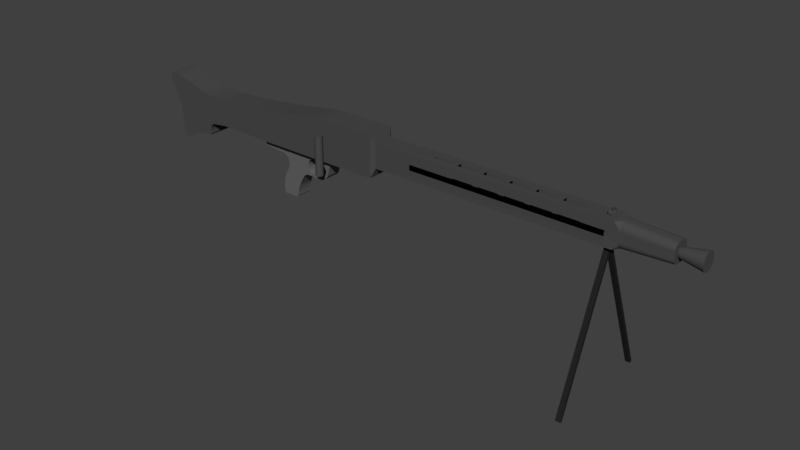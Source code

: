 # Source: Mg.blend  (saved by Blender 2.79.0; exported with 4.5.12 LTS)
import bpy
from mathutils import Matrix  # noqa: F401  (used for matrix-valued properties, if any)

bpy.ops.wm.read_factory_settings(use_empty=True)
scene = bpy.context.scene
scene.name = 'Scene'

# ---- collections
col_collection_1 = bpy.data.collections.new('Collection 1'); scene.collection.children.link(col_collection_1)

# ---- materials (node trees are filled in below, after node groups)
mat_gunbody = bpy.data.materials.new('GunBody')
mat_gunbody.alpha_threshold = 0.0
mat_gunbody.use_transparent_shadow = False
mat_gunbody.diffuse_color = (0.071, 0.07, 0.071, 1.0)
mat_gunbody.roughness = 0.5
mat_black = bpy.data.materials.new('Black')
mat_black.alpha_threshold = 0.0
mat_black.use_transparent_shadow = False
mat_black.diffuse_color = (0.01811, 0.01811, 0.01811, 1.0)
mat_black.roughness = 0.5
mat_gungrip = bpy.data.materials.new('GunGrip')
mat_gungrip.alpha_threshold = 0.0
mat_gungrip.use_transparent_shadow = False
mat_gungrip.diffuse_color = (0.126, 0.126, 0.126, 1.0)
mat_gungrip.roughness = 0.5

# ---- material node trees

# ---- world
world_world = bpy.data.worlds.new('World'); scene.world = world_world
world_world.color = (0.05088, 0.05088, 0.05088)
world_world.use_sun_shadow = False
world_world.sun_shadow_jitter_overblur = 0.0
world_world.cycles.sampling_method = 'MANUAL'

# ---- meshes
me_cube_005 = bpy.data.meshes.new('Cube.005')
me_cube_005.from_pydata([(-1.0, -1.0, -1.0), (-1.0, -1.072, 0.5315), (-1.0, 1.0, -1.0), (-1.0, 1.072, 0.5315), (1.0, -1.0, -1.0), (1.0, -1.072, 0.5315), (1.0, 1.0, -1.0), (1.0, 1.072, 0.5315), (-1.0, 0.3249, 0.1634), (-1.0, 0.3246, -0.6421), (-1.0, 0.4656, 0.1225), (-1.0, 0.5904, 0.07799), (-1.0, 0.698, 0.03041), (-1.0, 0.7876, -0.01982), (-1.0, 0.8581, -0.07221), (-1.0, 0.909, -0.1263), (-1.0, 0.9397, -0.1814), (-1.0, 0.95, -0.2372), (-1.0, 0.9397, -0.2931), (-1.0, 0.9089, -0.3485), (-1.0, 0.858, -0.4029), (-1.0, 0.7874, -0.4558), (-1.0, 0.6978, -0.5066), (-1.0, 0.5901, -0.5549), (-1.0, 0.4653, -0.6002), (-1.0, 2.358, -0.6421), (-1.0, 2.434, 0.1634), (-1.0, 2.503, -0.6002), (-1.0, 2.632, -0.5549), (-1.0, 2.744, -0.5066), (-1.0, 2.839, -0.4558), (-1.0, 2.914, -0.4029), (-1.0, 2.97, -0.3485), (-1.0, 3.006, -0.2931), (-1.0, 3.022, -0.2372), (-1.0, 3.017, -0.1814), (-1.0, 2.991, -0.1263), (-1.0, 2.945, -0.07221), (-1.0, 2.88, -0.01982), (-1.0, 2.795, 0.03041), (-1.0, 2.692, 0.07799), (-1.0, 2.571, 0.1225), (1.0, 2.358, -0.6421), (1.0, 2.434, 0.1634), (1.0, 2.503, -0.6002), (1.0, 2.632, -0.5549), (1.0, 2.744, -0.5066), (1.0, 2.839, -0.4558), (1.0, 2.914, -0.4029), (1.0, 2.97, -0.3485), (1.0, 3.006, -0.2931), (1.0, 3.022, -0.2372), (1.0, 3.017, -0.1814), (1.0, 2.991, -0.1263), (1.0, 2.945, -0.07221), (1.0, 2.88, -0.01982), (1.0, 2.795, 0.03041), (1.0, 2.692, 0.07799), (1.0, 2.571, 0.1225), (1.0, 0.3246, -0.6421), (1.0, 0.3249, 0.1634), (1.0, 0.4653, -0.6002), (1.0, 0.5901, -0.5549), (1.0, 0.6978, -0.5066), (1.0, 0.7874, -0.4558), (1.0, 0.858, -0.4029), (1.0, 0.9089, -0.3485), (1.0, 0.9397, -0.2931), (1.0, 0.95, -0.2372), (1.0, 0.9397, -0.1814), (1.0, 0.909, -0.1263), (1.0, 0.8581, -0.07221), (1.0, 0.7876, -0.01982), (1.0, 0.698, 0.03041), (1.0, 0.5904, 0.07799), (1.0, 0.4656, 0.1225)], [], [(4, 59, 9, 0), (6, 42, 59, 4), (0, 9, 25, 2), (2, 6, 4, 0), (7, 3, 1, 5), (2, 25, 42, 6), (43, 7, 5, 60), (26, 3, 7, 43), (8, 1, 3, 26), (60, 8, 10, 75), (75, 10, 11, 74), (74, 11, 12, 73), (73, 12, 13, 72), (72, 13, 14, 71), (71, 14, 15, 70), (70, 15, 16, 69), (69, 16, 17, 68), (68, 17, 18, 67), (67, 18, 19, 66), (66, 19, 20, 65), (65, 20, 21, 64), (64, 21, 22, 63), (63, 22, 23, 62), (62, 23, 24, 61), (61, 24, 9, 59), (43, 60, 75, 58), (58, 75, 74, 57), (57, 74, 73, 56), (56, 73, 72, 55), (55, 72, 71, 54), (54, 71, 70, 53), (53, 70, 69, 52), (52, 69, 68, 51), (51, 68, 67, 50), (50, 67, 66, 49), (49, 66, 65, 48), (48, 65, 64, 47), (47, 64, 63, 46), (46, 63, 62, 45), (45, 62, 61, 44), (44, 61, 59, 42), (26, 43, 58, 41), (41, 58, 57, 40), (40, 57, 56, 39), (39, 56, 55, 38), (38, 55, 54, 37), (37, 54, 53, 36), (36, 53, 52, 35), (35, 52, 51, 34), (34, 51, 50, 33), (33, 50, 49, 32), (32, 49, 48, 31), (31, 48, 47, 30), (30, 47, 46, 29), (29, 46, 45, 28), (28, 45, 44, 27), (27, 44, 42, 25), (8, 26, 41, 10), (10, 41, 40, 11), (11, 40, 39, 12), (12, 39, 38, 13), (13, 38, 37, 14), (14, 37, 36, 15), (15, 36, 35, 16), (16, 35, 34, 17), (17, 34, 33, 18), (18, 33, 32, 19), (19, 32, 31, 20), (20, 31, 30, 21), (21, 30, 29, 22), (22, 29, 28, 23), (23, 28, 27, 24), (24, 27, 25, 9), (60, 5, 1, 8)])
me_cube_005.materials.append(mat_gunbody)
me_cube_005.use_remesh_preserve_volume = False
me_cube_005.use_remesh_preserve_attributes = False
me_cube_005.use_mirror_vertex_groups = False
me_cube_005.update()
me_cube_003 = bpy.data.meshes.new('Cube.003')
me_cube_003.from_pydata([(-1.0, -1.0, -1.0), (-1.0, -1.072, 0.5315), (-1.0, 1.0, -1.0), (-1.0, 1.072, 0.5315), (1.0, -1.0, -1.0), (1.0, -1.072, 0.5315), (1.0, 1.0, -1.0), (1.0, 1.072, 0.5315), (-1.0, 0.3249, 0.1634), (-1.0, 0.3246, -0.6421), (-1.0, 0.4656, 0.1225), (-1.0, 0.5904, 0.07799), (-1.0, 0.698, 0.03041), (-1.0, 0.7876, -0.01982), (-1.0, 0.8581, -0.07221), (-1.0, 0.909, -0.1263), (-1.0, 0.9397, -0.1814), (-1.0, 0.95, -0.2372), (-1.0, 0.9397, -0.2931), (-1.0, 0.9089, -0.3485), (-1.0, 0.858, -0.4029), (-1.0, 0.7874, -0.4558), (-1.0, 0.6978, -0.5066), (-1.0, 0.5901, -0.5549), (-1.0, 0.4653, -0.6002), (-1.0, 2.358, -0.6421), (-1.0, 2.434, 0.1634), (-1.0, 2.503, -0.6002), (-1.0, 2.632, -0.5549), (-1.0, 2.744, -0.5066), (-1.0, 2.839, -0.4558), (-1.0, 2.914, -0.4029), (-1.0, 2.97, -0.3485), (-1.0, 3.006, -0.2931), (-1.0, 3.022, -0.2372), (-1.0, 3.017, -0.1814), (-1.0, 2.991, -0.1263), (-1.0, 2.945, -0.07221), (-1.0, 2.88, -0.01982), (-1.0, 2.795, 0.03041), (-1.0, 2.692, 0.07799), (-1.0, 2.571, 0.1225), (1.0, 2.358, -0.6421), (1.0, 2.434, 0.1634), (1.0, 2.503, -0.6002), (1.0, 2.632, -0.5549), (1.0, 2.744, -0.5066), (1.0, 2.839, -0.4558), (1.0, 2.914, -0.4029), (1.0, 2.97, -0.3485), (1.0, 3.006, -0.2931), (1.0, 3.022, -0.2372), (1.0, 3.017, -0.1814), (1.0, 2.991, -0.1263), (1.0, 2.945, -0.07221), (1.0, 2.88, -0.01982), (1.0, 2.795, 0.03041), (1.0, 2.692, 0.07799), (1.0, 2.571, 0.1225), (1.0, 0.3246, -0.6421), (1.0, 0.3249, 0.1634), (1.0, 0.4653, -0.6002), (1.0, 0.5901, -0.5549), (1.0, 0.6978, -0.5066), (1.0, 0.7874, -0.4558), (1.0, 0.858, -0.4029), (1.0, 0.9089, -0.3485), (1.0, 0.9397, -0.2931), (1.0, 0.95, -0.2372), (1.0, 0.9397, -0.1814), (1.0, 0.909, -0.1263), (1.0, 0.8581, -0.07221), (1.0, 0.7876, -0.01982), (1.0, 0.698, 0.03041), (1.0, 0.5904, 0.07799), (1.0, 0.4656, 0.1225)], [], [(4, 59, 9, 0), (6, 42, 59, 4), (0, 9, 25, 2), (2, 6, 4, 0), (7, 3, 1, 5), (2, 25, 42, 6), (43, 7, 5, 60), (26, 3, 7, 43), (8, 1, 3, 26), (60, 8, 10, 75), (75, 10, 11, 74), (74, 11, 12, 73), (73, 12, 13, 72), (72, 13, 14, 71), (71, 14, 15, 70), (70, 15, 16, 69), (69, 16, 17, 68), (68, 17, 18, 67), (67, 18, 19, 66), (66, 19, 20, 65), (65, 20, 21, 64), (64, 21, 22, 63), (63, 22, 23, 62), (62, 23, 24, 61), (61, 24, 9, 59), (43, 60, 75, 58), (58, 75, 74, 57), (57, 74, 73, 56), (56, 73, 72, 55), (55, 72, 71, 54), (54, 71, 70, 53), (53, 70, 69, 52), (52, 69, 68, 51), (51, 68, 67, 50), (50, 67, 66, 49), (49, 66, 65, 48), (48, 65, 64, 47), (47, 64, 63, 46), (46, 63, 62, 45), (45, 62, 61, 44), (44, 61, 59, 42), (26, 43, 58, 41), (41, 58, 57, 40), (40, 57, 56, 39), (39, 56, 55, 38), (38, 55, 54, 37), (37, 54, 53, 36), (36, 53, 52, 35), (35, 52, 51, 34), (34, 51, 50, 33), (33, 50, 49, 32), (32, 49, 48, 31), (31, 48, 47, 30), (30, 47, 46, 29), (29, 46, 45, 28), (28, 45, 44, 27), (27, 44, 42, 25), (8, 26, 41, 10), (10, 41, 40, 11), (11, 40, 39, 12), (12, 39, 38, 13), (13, 38, 37, 14), (14, 37, 36, 15), (15, 36, 35, 16), (16, 35, 34, 17), (17, 34, 33, 18), (18, 33, 32, 19), (19, 32, 31, 20), (20, 31, 30, 21), (21, 30, 29, 22), (22, 29, 28, 23), (23, 28, 27, 24), (24, 27, 25, 9), (60, 5, 1, 8)])
me_cube_003.materials.append(mat_gunbody)
me_cube_003.use_remesh_preserve_volume = False
me_cube_003.use_remesh_preserve_attributes = False
me_cube_003.use_mirror_vertex_groups = False
me_cube_003.update()
me_cube = bpy.data.meshes.new('Cube')
me_cube.from_pydata([(-1.0, -1.0, -1.0), (-1.0, -0.07191, 1.0), (-1.0, 1.0, -1.0), (-1.0, 0.07191, 1.0), (1.0, -1.0, -1.0), (1.0, -0.07191, 1.0), (1.0, 1.0, -1.0), (1.0, 0.07191, 1.0)], [], [(0, 1, 3, 2), (2, 3, 7, 6), (6, 7, 5, 4), (4, 5, 1, 0), (2, 6, 4, 0), (7, 3, 1, 5)])
me_cube.materials.append(mat_gunbody)
me_cube.use_remesh_preserve_volume = False
me_cube.use_remesh_preserve_attributes = False
me_cube.use_mirror_vertex_groups = False
me_cube.update()
me_cylinder = bpy.data.meshes.new('Cylinder')
me_cylinder.from_pydata([(0.0, 1.0, -1.0), (0.0, 1.0, 1.0), (0.1183, 0.993, -1.0), (0.1183, 0.993, 1.0), (0.2349, 0.972, -1.0), (0.2349, 0.972, 1.0), (0.3482, 0.9374, -1.0), (0.3482, 0.9374, 1.0), (0.4566, 0.8897, -1.0), (0.4566, 0.8897, 1.0), (0.5586, 0.8294, -1.0), (0.5586, 0.8294, 1.0), (0.6528, 0.7575, -1.0), (0.6528, 0.7575, 1.0), (0.7378, 0.675, -1.0), (0.7378, 0.675, 1.0), (0.8125, 0.583, -1.0), (0.8125, 0.583, 1.0), (0.8757, 0.4828, -1.0), (0.8757, 0.4828, 1.0), (0.9267, 0.3758, -1.0), (0.9267, 0.3758, 1.0), (0.9646, 0.2636, -1.0), (0.9646, 0.2636, 1.0), (0.989, 0.1476, -1.0), (0.989, 0.1476, 1.0), (0.9996, 0.02963, -1.0), (0.9996, 0.02963, 1.0), (0.996, -0.0888, -1.0), (0.996, -0.0888, 1.0), (0.9786, -0.206, -1.0), (0.9786, -0.206, 1.0), (0.9473, -0.3203, -1.0), (0.9473, -0.3203, 1.0), (0.9028, -0.4301, -1.0), (0.9028, -0.4301, 1.0), (0.8456, -0.5338, -1.0), (0.8456, -0.5338, 1.0), (0.7765, -0.6301, -1.0), (0.7765, -0.6301, 1.0), (0.6966, -0.7175, -1.0), (0.6966, -0.7175, 1.0), (0.6068, -0.7949, -1.0), (0.6068, -0.7949, 1.0), (0.5085, -0.861, -1.0), (0.5085, -0.861, 1.0), (0.4031, -0.9151, -1.0), (0.4031, -0.9151, 1.0), (0.2921, -0.9564, -1.0), (0.2921, -0.9564, 1.0), (0.1769, -0.9842, -1.0), (0.1769, -0.9842, 1.0), (0.05924, -0.9982, -1.0), (0.05924, -0.9982, 1.0), (-0.05924, -0.9982, -1.0), (-0.05924, -0.9982, 1.0), (-0.1769, -0.9842, -1.0), (-0.1769, -0.9842, 1.0), (-0.2921, -0.9564, -1.0), (-0.2921, -0.9564, 1.0), (-0.4031, -0.9151, -1.0), (-0.4031, -0.9151, 1.0), (-0.5085, -0.861, -1.0), (-0.5085, -0.861, 1.0), (-0.6068, -0.7949, -1.0), (-0.6068, -0.7949, 1.0), (-0.6966, -0.7175, -1.0), (-0.6966, -0.7175, 1.0), (-0.7765, -0.6301, -1.0), (-0.7765, -0.6301, 1.0), (-0.8456, -0.5338, -1.0), (-0.8456, -0.5338, 1.0), (-0.9028, -0.4301, -1.0), (-0.9028, -0.4301, 1.0), (-0.9473, -0.3203, -1.0), (-0.9473, -0.3203, 1.0), (-0.9786, -0.206, -1.0), (-0.9786, -0.206, 1.0), (-0.9961, -0.08879, -1.0), (-0.9961, -0.08879, 1.0), (-0.9996, 0.02964, -1.0), (-0.9996, 0.02964, 1.0), (-0.989, 0.1476, -1.0), (-0.989, 0.1476, 1.0), (-0.9646, 0.2636, -1.0), (-0.9646, 0.2636, 1.0), (-0.9267, 0.3758, -1.0), (-0.9267, 0.3758, 1.0), (-0.8757, 0.4828, -1.0), (-0.8757, 0.4828, 1.0), (-0.8125, 0.583, -1.0), (-0.8125, 0.583, 1.0), (-0.7378, 0.675, -1.0), (-0.7378, 0.675, 1.0), (-0.6528, 0.7575, -1.0), (-0.6528, 0.7575, 1.0), (-0.5586, 0.8294, -1.0), (-0.5586, 0.8294, 1.0), (-0.4566, 0.8897, -1.0), (-0.4566, 0.8897, 1.0), (-0.3482, 0.9374, -1.0), (-0.3482, 0.9374, 1.0), (-0.2349, 0.972, -1.0), (-0.2349, 0.972, 1.0), (-0.1183, 0.993, -1.0), (-0.1183, 0.993, 1.0)], [], [(0, 1, 3, 2), (2, 3, 5, 4), (4, 5, 7, 6), (6, 7, 9, 8), (8, 9, 11, 10), (10, 11, 13, 12), (12, 13, 15, 14), (14, 15, 17, 16), (16, 17, 19, 18), (18, 19, 21, 20), (20, 21, 23, 22), (22, 23, 25, 24), (24, 25, 27, 26), (26, 27, 29, 28), (28, 29, 31, 30), (30, 31, 33, 32), (32, 33, 35, 34), (34, 35, 37, 36), (36, 37, 39, 38), (38, 39, 41, 40), (40, 41, 43, 42), (42, 43, 45, 44), (44, 45, 47, 46), (46, 47, 49, 48), (48, 49, 51, 50), (50, 51, 53, 52), (52, 53, 55, 54), (54, 55, 57, 56), (56, 57, 59, 58), (58, 59, 61, 60), (60, 61, 63, 62), (62, 63, 65, 64), (64, 65, 67, 66), (66, 67, 69, 68), (68, 69, 71, 70), (70, 71, 73, 72), (72, 73, 75, 74), (74, 75, 77, 76), (76, 77, 79, 78), (78, 79, 81, 80), (80, 81, 83, 82), (82, 83, 85, 84), (84, 85, 87, 86), (86, 87, 89, 88), (88, 89, 91, 90), (90, 91, 93, 92), (92, 93, 95, 94), (94, 95, 97, 96), (96, 97, 99, 98), (98, 99, 101, 100), (100, 101, 103, 102), (3, 1, 105, 103, 101, 99, 97, 95, 93, 91, 89, 87, 85, 83, 81, 79, 77, 75, 73, 71, 69, 67, 65, 63, 61, 59, 57, 55, 53, 51, 49, 47, 45, 43, 41, 39, 37, 35, 33, 31, 29, 27, 25, 23, 21, 19, 17, 15, 13, 11, 9, 7, 5), (102, 103, 105, 104), (104, 105, 1, 0), (0, 2, 4, 6, 8, 10, 12, 14, 16, 18, 20, 22, 24, 26, 28, 30, 32, 34, 36, 38, 40, 42, 44, 46, 48, 50, 52, 54, 56, 58, 60, 62, 64, 66, 68, 70, 72, 74, 76, 78, 80, 82, 84, 86, 88, 90, 92, 94, 96, 98, 100, 102, 104)])
me_cylinder.materials.append(mat_gunbody)
me_cylinder.use_remesh_preserve_volume = False
me_cylinder.use_remesh_preserve_attributes = False
me_cylinder.use_mirror_vertex_groups = False
me_cylinder.update()
me_cube_012 = bpy.data.meshes.new('Cube.012')
me_cube_012.from_pydata([(-1.0, -1.0, -1.0), (-1.0, -1.0, 1.0), (-1.0, 1.0, -1.0), (-1.0, 1.0, 1.0), (1.0, -1.0, -1.0), (1.0, -1.0, 1.0), (1.0, 1.0, -1.0), (1.0, 1.0, 1.0)], [], [(0, 1, 3, 2), (2, 3, 7, 6), (6, 7, 5, 4), (4, 5, 1, 0), (2, 6, 4, 0), (7, 3, 1, 5)])
me_cube_012.materials.append(mat_black)
me_cube_012.use_remesh_preserve_volume = False
me_cube_012.use_remesh_preserve_attributes = False
me_cube_012.use_mirror_vertex_groups = False
me_cube_012.update()
me_cube_011 = bpy.data.meshes.new('Cube.011')
me_cube_011.from_pydata([(-1.0, -1.0, -1.0), (-1.0, -1.0, 1.0), (-1.0, 1.0, -1.0), (-1.0, 1.0, 1.0), (1.0, -1.0, -1.0), (1.0, -1.0, 1.0), (1.0, 1.0, -1.0), (1.0, 1.0, 1.0)], [], [(0, 1, 3, 2), (2, 3, 7, 6), (6, 7, 5, 4), (4, 5, 1, 0), (2, 6, 4, 0), (7, 3, 1, 5)])
me_cube_011.materials.append(mat_black)
me_cube_011.use_remesh_preserve_volume = False
me_cube_011.use_remesh_preserve_attributes = False
me_cube_011.use_mirror_vertex_groups = False
me_cube_011.update()
me_cube_004 = bpy.data.meshes.new('Cube.004')
me_cube_004.from_pydata([(-1.444, -1.0, 3.825), (-1.444, 1.0, 3.825), (3.902, -1.0, 4.371), (3.902, 1.0, 4.371), (2.125, 1.124, 2.249), (2.437, 1.116, -0.1008), (0.4743, 1.198, 0.4047), (2.059, 1.13, 2.125), (2.003, 1.136, 1.993), (1.958, 1.141, 1.854), (1.922, 1.145, 1.709), (1.898, 1.148, 1.56), (1.885, 1.151, 1.409), (1.883, 1.152, 1.255), (1.892, 1.152, 1.1), (1.913, 1.152, 0.947), (1.944, 1.15, 0.7956), (1.986, 1.148, 0.6477), (2.039, 1.145, 0.5045), (2.101, 1.14, 0.3671), (2.173, 1.135, 0.2369), (2.253, 1.129, 0.1148), (2.341, 1.123, 0.001893), (2.437, -1.116, -0.1008), (2.125, -1.124, 2.249), (0.4743, -1.198, 0.4047), (2.341, -1.123, 0.001893), (2.253, -1.129, 0.1148), (2.173, -1.135, 0.2369), (2.101, -1.14, 0.3671), (2.039, -1.145, 0.5045), (1.986, -1.148, 0.6477), (1.944, -1.15, 0.7956), (1.913, -1.152, 0.947), (1.892, -1.152, 1.1), (1.883, -1.152, 1.255), (1.885, -1.151, 1.409), (1.898, -1.148, 1.56), (1.922, -1.145, 1.709), (1.958, -1.141, 1.854), (2.003, -1.136, 1.993), (2.059, -1.13, 2.125), (-0.0906, -1.17, 0.8775), (0.5187, -1.166, -0.01512), (0.4743, -1.198, 0.4047), (-0.03867, -1.175, 0.7728), (0.0259, -1.178, 0.6569), (0.1006, -1.18, 0.5343), (0.1826, -1.18, 0.4097), (0.2687, -1.179, 0.288), (0.3556, -1.176, 0.1738), (0.4401, -1.171, 0.07142), (0.5187, 1.166, -0.01512), (-0.0906, 1.17, 0.8775), (0.4743, 1.198, 0.4047), (0.4401, 1.171, 0.07142), (0.3556, 1.176, 0.1738), (0.2687, 1.179, 0.288), (0.1826, 1.18, 0.4097), (0.1006, 1.18, 0.5343), (0.0259, 1.178, 0.6569), (-0.03867, 1.175, 0.7728), (1.466, -1.072, -1.316), (3.491, -1.0, -1.943), (1.549, -1.065, -1.395), (1.641, -1.059, -1.471), (1.741, -1.052, -1.545), (1.85, -1.046, -1.614), (1.965, -1.04, -1.678), (2.086, -1.034, -1.737), (2.212, -1.029, -1.791), (2.341, -1.024, -1.839), (2.473, -1.019, -1.88), (2.607, -1.015, -1.914), (2.741, -1.011, -1.941), (2.875, -1.008, -1.96), (3.006, -1.005, -1.972), (3.134, -1.003, -1.976), (3.259, -1.001, -1.973), (3.378, -1.0, -1.962), (3.491, 1.0, -1.943), (1.466, 1.072, -1.316), (3.378, 1.0, -1.962), (3.259, 1.001, -1.973), (3.134, 1.003, -1.976), (3.006, 1.005, -1.972), (2.875, 1.008, -1.96), (2.741, 1.011, -1.941), (2.607, 1.015, -1.914), (2.473, 1.019, -1.88), (2.341, 1.024, -1.839), (2.212, 1.029, -1.791), (2.086, 1.034, -1.737), (1.965, 1.04, -1.678), (1.85, 1.046, -1.614), (1.741, 1.052, -1.545), (1.641, 1.059, -1.471), (1.549, 1.065, -1.395), (3.916, -1.0, -1.793), (3.997, -1.026, -1.268), (4.011, -1.0, -1.75), (4.086, -1.002, -1.696), (4.136, -1.004, -1.632), (4.16, -1.008, -1.562), (4.158, -1.012, -1.487), (4.129, -1.016, -1.411), (4.075, -1.021, -1.337), (3.997, 1.026, -1.268), (3.916, 1.0, -1.793), (4.075, 1.021, -1.337), (4.129, 1.016, -1.411), (4.158, 1.012, -1.487), (4.16, 1.008, -1.562), (4.136, 1.004, -1.632), (4.086, 1.002, -1.696), (4.011, 1.0, -1.75)], [], [(62, 43, 52, 81), (98, 100, 101, 102, 103, 104, 105, 106, 99, 23, 25, 44, 43, 62, 64, 65, 66, 67, 68, 69, 70, 71, 72, 73, 74, 75, 76, 77, 78, 79, 63), (80, 82, 83, 84, 85, 86, 87, 88, 89, 90, 91, 92, 93, 94, 95, 96, 97, 81, 52, 54, 6, 5, 107, 109, 110, 111, 112, 113, 114, 115, 108), (3, 1, 0, 2), (42, 0, 1, 53), (4, 3, 2, 24), (4, 7, 6), (7, 8, 6), (8, 9, 6), (9, 10, 6), (10, 11, 6), (11, 12, 6), (12, 13, 6), (13, 14, 6), (14, 15, 6), (15, 16, 6), (16, 17, 6), (17, 18, 6), (18, 19, 6), (19, 20, 6), (20, 21, 6), (21, 22, 6), (22, 5, 6), (23, 26, 25), (26, 27, 25), (27, 28, 25), (28, 29, 25), (29, 30, 25), (30, 31, 25), (31, 32, 25), (32, 33, 25), (33, 34, 25), (34, 35, 25), (35, 36, 25), (36, 37, 25), (37, 38, 25), (38, 39, 25), (39, 40, 25), (40, 41, 25), (41, 24, 25), (4, 24, 41, 7), (7, 41, 40, 8), (8, 40, 39, 9), (9, 39, 38, 10), (10, 38, 37, 11), (11, 37, 36, 12), (12, 36, 35, 13), (13, 35, 34, 14), (14, 34, 33, 15), (15, 33, 32, 16), (16, 32, 31, 17), (17, 31, 30, 18), (18, 30, 29, 19), (19, 29, 28, 20), (20, 28, 27, 21), (21, 27, 26, 22), (22, 26, 23, 5), (54, 53, 1, 3, 4, 6), (42, 45, 44), (45, 46, 44), (46, 47, 44), (47, 48, 44), (48, 49, 44), (49, 50, 44), (50, 51, 44), (51, 43, 44), (52, 55, 54), (55, 56, 54), (56, 57, 54), (57, 58, 54), (58, 59, 54), (59, 60, 54), (60, 61, 54), (61, 53, 54), (42, 53, 61, 45), (45, 61, 60, 46), (46, 60, 59, 47), (47, 59, 58, 48), (48, 58, 57, 49), (49, 57, 56, 50), (50, 56, 55, 51), (51, 55, 52, 43), (25, 24, 2, 0, 42, 44), (80, 63, 79, 82), (82, 79, 78, 83), (83, 78, 77, 84), (84, 77, 76, 85), (85, 76, 75, 86), (86, 75, 74, 87), (87, 74, 73, 88), (88, 73, 72, 89), (89, 72, 71, 90), (90, 71, 70, 91), (91, 70, 69, 92), (92, 69, 68, 93), (93, 68, 67, 94), (94, 67, 66, 95), (95, 66, 65, 96), (96, 65, 64, 97), (97, 64, 62, 81), (107, 5, 23, 99), (98, 108, 115, 100), (100, 115, 114, 101), (101, 114, 113, 102), (102, 113, 112, 103), (103, 112, 111, 104), (104, 111, 110, 105), (105, 110, 109, 106), (106, 109, 107, 99), (80, 108, 98, 63)])
me_cube_004.materials.append(mat_gunbody)
me_cube_004.use_remesh_preserve_volume = False
me_cube_004.use_remesh_preserve_attributes = False
me_cube_004.use_mirror_vertex_groups = False
me_cube_004.update()
me_cube_002 = bpy.data.meshes.new('Cube.002')
me_cube_002.from_pydata([(-1.111, -1.0, -2.146), (-2.603, -1.0, 1.035), (-1.111, 1.0, -2.146), (-2.603, 1.0, 1.035), (1.158, -1.0, 1.035), (1.158, 1.0, 1.035), (-2.532, -1.0, 0.5217), (-2.532, 1.0, 0.5217), (2.64, 1.0, 1.019), (2.64, -1.0, 1.019), (-0.673, 1.0, -0.2854), (-0.673, -1.0, -0.2854), (-0.717, 1.0, -0.3889), (-0.717, -1.0, -0.3889), (2.631, 1.0, 0.9581), (2.539, 1.0, 0.5902), (2.414, 1.0, 0.7472), (2.624, 1.0, 0.9178), (2.616, 1.0, 0.8722), (2.605, 1.0, 0.8231), (2.593, 1.0, 0.7722), (2.579, 1.0, 0.7216), (2.566, 1.0, 0.6731), (2.552, 1.0, 0.6288), (2.539, -1.0, 0.5902), (2.631, -1.0, 0.9581), (2.414, -1.0, 0.7472), (2.552, -1.0, 0.6288), (2.566, -1.0, 0.6731), (2.579, -1.0, 0.7216), (2.593, -1.0, 0.7722), (2.605, -1.0, 0.8231), (2.616, -1.0, 0.8722), (2.624, -1.0, 0.9178), (2.361, 1.0, -0.06373), (1.788, 1.0, -0.4752), (1.788, 1.0, -0.4491), (2.329, 1.0, -0.1337), (2.286, 1.0, -0.2018), (2.231, 1.0, -0.2661), (2.168, 1.0, -0.3244), (2.097, 1.0, -0.3751), (2.021, 1.0, -0.4167), (1.943, 1.0, -0.4478), (1.865, 1.0, -0.4675), (1.788, -1.0, -0.4752), (2.361, -1.0, -0.06373), (1.788, -1.0, -0.4491), (1.865, -1.0, -0.4675), (1.943, -1.0, -0.4478), (2.021, -1.0, -0.4167), (2.097, -1.0, -0.3751), (2.168, -1.0, -0.3244), (2.231, -1.0, -0.2661), (2.286, -1.0, -0.2018), (2.329, -1.0, -0.1337), (-0.6986, 1.0, -0.0224), (-1.138, 1.0, 0.4098), (-0.3384, 1.0, 0.4245), (-0.7139, 1.0, 0.05627), (-0.7441, 1.0, 0.1331), (-0.7878, 1.0, 0.2053), (-0.8436, 1.0, 0.2699), (-0.9091, 1.0, 0.3245), (-0.982, 1.0, 0.3671), (-1.059, 1.0, 0.3959), (-1.138, -1.0, 0.4098), (-0.6986, -1.0, -0.0224), (-0.3384, -1.0, 0.4245), (-1.059, -1.0, 0.3959), (-0.982, -1.0, 0.3671), (-0.9091, -1.0, 0.3245), (-0.8436, -1.0, 0.2699), (-0.7878, -1.0, 0.2053), (-0.7441, -1.0, 0.1331), (-0.7139, -1.0, 0.05627), (-1.137, 1.0, -1.976), (-0.9197, 1.0, -0.757), (-0.591, 1.0, -1.441), (-1.145, 1.0, -1.914), (-1.15, 1.0, -1.847), (-1.152, 1.0, -1.777), (-1.151, 1.0, -1.704), (-1.148, 1.0, -1.628), (-1.141, 1.0, -1.55), (-1.132, 1.0, -1.471), (-1.121, 1.0, -1.391), (-1.107, 1.0, -1.311), (-1.09, 1.0, -1.233), (-1.071, 1.0, -1.155), (-1.05, 1.0, -1.08), (-1.027, 1.0, -1.008), (-1.002, 1.0, -0.9384), (-0.976, 1.0, -0.8733), (-0.9484, 1.0, -0.8126), (-0.9197, -1.0, -0.757), (-1.137, -1.0, -1.976), (-0.591, -1.0, -1.441), (-0.9484, -1.0, -0.8126), (-0.976, -1.0, -0.8733), (-1.002, -1.0, -0.9384), (-1.027, -1.0, -1.008), (-1.05, -1.0, -1.08), (-1.071, -1.0, -1.155), (-1.09, -1.0, -1.233), (-1.107, -1.0, -1.311), (-1.121, -1.0, -1.391), (-1.132, -1.0, -1.471), (-1.141, -1.0, -1.55), (-1.148, -1.0, -1.628), (-1.151, -1.0, -1.704), (-1.152, -1.0, -1.777), (-1.15, -1.0, -1.847), (-1.145, -1.0, -1.914), (0.1704, 1.0, -1.169), (-0.06875, 1.0, -1.958), (-0.4484, 1.0, -1.466), (0.1242, 1.0, -1.262), (0.07854, 1.0, -1.371), (0.03568, 1.0, -1.491), (-0.002193, 1.0, -1.615), (-0.03319, 1.0, -1.739), (-0.05575, 1.0, -1.855), (-0.06875, -1.0, -1.958), (0.1704, -1.0, -1.169), (-0.4484, -1.0, -1.466), (-0.05575, -1.0, -1.855), (-0.03319, -1.0, -1.739), (-0.002193, -1.0, -1.615), (0.03568, -1.0, -1.491), (0.07854, -1.0, -1.371), (0.1242, -1.0, -1.262), (-0.2217, -1.0, -2.146), (-0.07313, -1.0, -2.009), (-0.1947, -1.0, -2.143), (-0.1684, -1.0, -2.136), (-0.1436, -1.0, -2.123), (-0.1214, -1.0, -2.106), (-0.1026, -1.0, -2.085), (-0.08798, -1.0, -2.062), (-0.07802, -1.0, -2.036), (-0.07313, 1.0, -2.009), (-0.2217, 1.0, -2.146), (-0.07802, 1.0, -2.036), (-0.08798, 1.0, -2.062), (-0.1026, 1.0, -2.085), (-0.1214, 1.0, -2.106), (-0.1436, 1.0, -2.123), (-0.1684, 1.0, -2.136), (-0.1947, 1.0, -2.143), (0.8947, 1.0, -0.4437), (0.4239, 1.0, -0.7103), (0.2601, 1.0, -0.4218), (0.8647, 1.0, -0.4438), (0.8338, 1.0, -0.4463), (0.802, 1.0, -0.4512), (0.7697, 1.0, -0.4584), (0.7372, 1.0, -0.4678), (0.7047, 1.0, -0.4794), (0.6725, 1.0, -0.493), (0.6409, 1.0, -0.5086), (0.6101, 1.0, -0.526), (0.5805, 1.0, -0.5451), (0.5522, 1.0, -0.5657), (0.5256, 1.0, -0.5876), (0.5008, 1.0, -0.6107), (0.478, 1.0, -0.6347), (0.4575, 1.0, -0.6594), (0.4394, 1.0, -0.6847), (0.4239, -1.0, -0.7103), (0.8947, -1.0, -0.4437), (0.2601, -1.0, -0.4218), (0.4394, -1.0, -0.6847), (0.4575, -1.0, -0.6594), (0.478, -1.0, -0.6347), (0.5008, -1.0, -0.6107), (0.5256, -1.0, -0.5876), (0.5522, -1.0, -0.5657), (0.5805, -1.0, -0.5451), (0.6101, -1.0, -0.526), (0.6409, -1.0, -0.5086), (0.6725, -1.0, -0.493), (0.7047, -1.0, -0.4794), (0.7372, -1.0, -0.4678), (0.7697, -1.0, -0.4584), (0.802, -1.0, -0.4512), (0.8338, -1.0, -0.4463), (0.8647, -1.0, -0.4438), (0.9919, 1.0, 0.5262), (0.9919, -1.0, 0.5262), (2.039, 1.0, 0.5489), (2.039, -1.0, 0.5489), (0.9101, -1.0, -0.1271), (0.9101, 1.0, -0.1271), (1.172, 1.0, 0.5955), (1.172, -1.0, 0.5955), (2.073, 1.0, 0.5274), (2.073, -1.0, 0.5274), (2.13, 1.0, -0.1877), (2.13, -1.0, -0.1877), (0.9636, 1.0, 0.5012), (0.9636, -1.0, 0.5012), (2.151, 1.0, -0.1595), (2.151, -1.0, -0.1595), (1.024, 1.0, 0.5483), (1.024, -1.0, 0.5483), (1.024, -1.0, -0.2623), (1.024, 1.0, -0.2623), (1.097, 1.0, 0.581), (1.097, -1.0, 0.581), (1.059, 1.0, 0.5667), (1.059, -1.0, 0.5667), (0.94, 1.0, 0.4741), (0.94, -1.0, 0.4741), (0.922, 1.0, 0.4455), (0.922, -1.0, 0.4455), (1.925, 1.0, 0.5899), (1.925, -1.0, 0.5899), (0.94, -1.0, -0.1852), (0.94, 1.0, -0.1852), (0.9916, -1.0, -0.2391), (0.9916, 1.0, -0.2391), (0.922, -1.0, -0.1562), (0.922, 1.0, -0.1562), (0.9634, -1.0, -0.2131), (0.9634, 1.0, -0.2131), (2.002, 1.0, 0.5667), (2.002, -1.0, 0.5667), (1.963, 1.0, 0.5806), (1.963, -1.0, 0.5806), (1.887, 1.0, 0.5944), (1.887, -1.0, 0.5944), (2.166, 1.0, -0.1311), (2.166, -1.0, -0.1311), (1.059, -1.0, -0.2821), (1.059, 1.0, -0.2821), (1.135, 1.0, 0.5907), (1.135, -1.0, 0.5907), (1.392, -1.0, -0.336), (1.392, 1.0, -0.336), (1.505, 1.0, 0.6086), (1.505, -1.0, 0.6086), (1.562, 1.0, 0.6084), (1.562, -1.0, 0.6084), (1.447, -1.0, -0.338), (1.447, 1.0, -0.338), (2.226, 1.0, 0.2708), (2.226, -1.0, 0.2708), (2.242, 1.0, 0.1447), (2.242, -1.0, 0.1447), (2.24, 1.0, 0.1004), (2.24, -1.0, 0.1004), (1.669, 1.0, 0.6061), (1.669, -1.0, 0.6061), (1.714, 1.0, 0.604), (1.714, -1.0, 0.604), (1.669, 1.0, -0.3344), (1.669, -1.0, -0.3344), (1.618, 1.0, 0.6076), (1.618, -1.0, 0.6076), (1.713, 1.0, -0.3309), (1.713, -1.0, -0.3309), (1.447, 1.0, 0.6081), (1.447, -1.0, 0.6081), (0.8776, 1.0, -0.01971), (0.8776, -1.0, -0.01971), (1.295, 1.0, 0.603), (1.295, -1.0, 0.603), (1.391, 1.0, 0.607), (1.391, -1.0, 0.607), (1.34, 1.0, 0.6053), (1.34, -1.0, 0.6053), (1.296, -1.0, -0.329), (1.296, 1.0, -0.329), (1.341, -1.0, -0.333), (1.341, 1.0, -0.333), (1.562, 1.0, -0.3385), (1.562, -1.0, -0.3385), (1.505, -1.0, -0.3388), (1.505, 1.0, -0.3388), (1.618, 1.0, -0.337), (1.618, -1.0, -0.337), (0.8584, 1.0, 0.09935), (0.8584, -1.0, 0.09935), (0.8689, 1.0, 0.01553), (0.8689, -1.0, 0.01553), (0.857, 1.0, 0.1447), (0.857, -1.0, 0.1447), (0.8624, 1.0, 0.05573), (0.8624, -1.0, 0.05573), (2.074, 1.0, -0.24), (2.074, -1.0, -0.24), (2.104, 1.0, -0.2149), (2.104, -1.0, -0.2149), (1.926, 1.0, -0.3077), (1.926, -1.0, -0.3077), (2.166, 1.0, 0.4205), (2.166, -1.0, 0.4205), (2.214, 1.0, 0.3052), (2.214, -1.0, 0.3052), (0.8776, 1.0, 0.3091), (0.8776, -1.0, 0.3091), (0.9101, 1.0, 0.4165), (0.9101, -1.0, 0.4165), (2.002, 1.0, -0.2817), (2.002, -1.0, -0.2817), (1.964, 1.0, -0.2969), (1.964, -1.0, -0.2969), (2.039, 1.0, -0.2626), (2.039, -1.0, -0.2626), (1.888, 1.0, -0.3137), (1.888, -1.0, -0.3137), (2.214, 1.0, -0.01574), (2.214, -1.0, -0.01574), (1.096, -1.0, -0.2979), (1.096, 1.0, -0.2979), (1.171, -1.0, -0.3156), (1.171, 1.0, -0.3156), (1.133, -1.0, -0.3092), (1.133, 1.0, -0.3092), (0.8584, 1.0, 0.1901), (0.8584, -1.0, 0.1901), (0.8689, 1.0, 0.2739), (0.8689, -1.0, 0.2739), (0.8624, 1.0, 0.2337), (0.8624, -1.0, 0.2337), (2.13, 1.0, 0.4766), (2.13, -1.0, 0.4766), (2.151, 1.0, 0.4488), (2.151, -1.0, 0.4488), (2.104, 1.0, 0.5031), (2.104, -1.0, 0.5031), (2.24, 1.0, 0.189), (2.24, -1.0, 0.189), (2.235, 1.0, 0.05788), (2.235, -1.0, 0.05788), (2.226, 1.0, 0.01865), (2.226, -1.0, 0.01865), (2.235, 1.0, 0.2316), (2.235, -1.0, 0.2316)], [], [(6, 1, 3, 7), (7, 3, 5, 8), (8, 5, 4, 9), (9, 4, 1, 6), (132, 134, 135, 136, 137, 138, 139, 140, 133, 123, 125, 97, 96, 0), (5, 3, 1, 4), (47, 46, 249, 251, 335, 337, 313, 233, 203, 199, 293, 291, 309, 305, 307, 295, 311, 261, 257, 281, 277, 278, 244, 238, 274, 272, 316, 318, 314, 234, 206, 220, 224, 218, 222, 192, 265, 285, 289, 283, 287, 68, 67, 11), (11, 67, 56, 10), (10, 56, 58, 286, 282, 288, 284, 264, 193, 223, 219, 225, 221, 207, 235, 315, 319, 317, 273, 275, 239, 245, 279, 276, 280, 256, 260, 310, 294, 306, 304, 308, 290, 292, 198, 202, 232, 312, 336, 334, 250, 248, 34, 36), (14, 8, 9, 25), (114, 151, 169, 124), (26, 25, 9, 6, 66, 68), (34, 15, 24, 46), (13, 11, 10, 12), (150, 35, 45, 170), (2, 76, 78, 116, 115, 141, 143, 144, 145, 146, 147, 148, 149, 142), (171, 170, 45, 47, 11, 13), (12, 10, 36, 35, 150, 152), (95, 13, 12, 77), (14, 17, 16), (17, 18, 16), (18, 19, 16), (19, 20, 16), (20, 21, 16), (21, 22, 16), (22, 23, 16), (23, 15, 16), (24, 27, 26), (27, 28, 26), (28, 29, 26), (29, 30, 26), (30, 31, 26), (31, 32, 26), (32, 33, 26), (33, 25, 26), (14, 25, 33, 17), (17, 33, 32, 18), (18, 32, 31, 19), (19, 31, 30, 20), (20, 30, 29, 21), (21, 29, 28, 22), (22, 28, 27, 23), (23, 27, 24, 15), (66, 6, 7, 57), (34, 37, 36), (37, 38, 36), (38, 39, 36), (39, 40, 36), (40, 41, 36), (41, 42, 36), (42, 43, 36), (43, 44, 36), (44, 35, 36), (45, 48, 47), (48, 49, 47), (49, 50, 47), (50, 51, 47), (51, 52, 47), (52, 53, 47), (53, 54, 47), (54, 55, 47), (55, 46, 47), (34, 46, 55, 37), (37, 55, 54, 38), (38, 54, 53, 39), (39, 53, 52, 40), (40, 52, 51, 41), (41, 51, 50, 42), (42, 50, 49, 43), (43, 49, 48, 44), (44, 48, 45, 35), (125, 124, 169, 171, 13, 95, 97), (56, 59, 58), (59, 60, 58), (60, 61, 58), (61, 62, 58), (62, 63, 58), (63, 64, 58), (64, 65, 58), (65, 57, 58), (66, 69, 68), (69, 70, 68), (70, 71, 68), (71, 72, 68), (72, 73, 68), (73, 74, 68), (74, 75, 68), (75, 67, 68), (66, 57, 65, 69), (69, 65, 64, 70), (70, 64, 63, 71), (71, 63, 62, 72), (72, 62, 61, 73), (73, 61, 60, 74), (74, 60, 59, 75), (75, 59, 56, 67), (58, 57, 7, 8, 14, 16), (76, 79, 78), (79, 80, 78), (80, 81, 78), (81, 82, 78), (82, 83, 78), (83, 84, 78), (84, 85, 78), (85, 86, 78), (86, 87, 78), (87, 88, 78), (88, 89, 78), (89, 90, 78), (90, 91, 78), (91, 92, 78), (92, 93, 78), (93, 94, 78), (94, 77, 78), (95, 98, 97), (98, 99, 97), (99, 100, 97), (100, 101, 97), (101, 102, 97), (102, 103, 97), (103, 104, 97), (104, 105, 97), (105, 106, 97), (106, 107, 97), (107, 108, 97), (108, 109, 97), (109, 110, 97), (110, 111, 97), (111, 112, 97), (112, 113, 97), (113, 96, 97), (95, 77, 94, 98), (98, 94, 93, 99), (99, 93, 92, 100), (100, 92, 91, 101), (101, 91, 90, 102), (102, 90, 89, 103), (103, 89, 88, 104), (104, 88, 87, 105), (105, 87, 86, 106), (106, 86, 85, 107), (107, 85, 84, 108), (108, 84, 83, 109), (109, 83, 82, 110), (110, 82, 81, 111), (111, 81, 80, 112), (112, 80, 79, 113), (113, 79, 76, 96), (0, 96, 76, 2), (114, 117, 116), (117, 118, 116), (118, 119, 116), (119, 120, 116), (120, 121, 116), (121, 122, 116), (122, 115, 116), (123, 126, 125), (126, 127, 125), (127, 128, 125), (128, 129, 125), (129, 130, 125), (130, 131, 125), (131, 124, 125), (114, 124, 131, 117), (117, 131, 130, 118), (118, 130, 129, 119), (119, 129, 128, 120), (120, 128, 127, 121), (121, 127, 126, 122), (122, 126, 123, 115), (2, 142, 132, 0), (132, 142, 149, 134), (134, 149, 148, 135), (135, 148, 147, 136), (136, 147, 146, 137), (137, 146, 145, 138), (138, 145, 144, 139), (139, 144, 143, 140), (140, 143, 141, 133), (141, 115, 123, 133), (150, 153, 152), (153, 154, 152), (154, 155, 152), (155, 156, 152), (156, 157, 152), (157, 158, 152), (158, 159, 152), (159, 160, 152), (160, 161, 152), (161, 162, 152), (162, 163, 152), (163, 164, 152), (164, 165, 152), (165, 166, 152), (166, 167, 152), (167, 168, 152), (168, 151, 152), (169, 172, 171), (172, 173, 171), (173, 174, 171), (174, 175, 171), (175, 176, 171), (176, 177, 171), (177, 178, 171), (178, 179, 171), (179, 180, 171), (180, 181, 171), (181, 182, 171), (182, 183, 171), (183, 184, 171), (184, 185, 171), (185, 186, 171), (186, 187, 171), (187, 170, 171), (150, 170, 187, 153), (153, 187, 186, 154), (154, 186, 185, 155), (155, 185, 184, 156), (156, 184, 183, 157), (157, 183, 182, 158), (158, 182, 181, 159), (159, 181, 180, 160), (160, 180, 179, 161), (161, 179, 178, 162), (162, 178, 177, 163), (163, 177, 176, 164), (164, 176, 175, 165), (165, 175, 174, 166), (166, 174, 173, 167), (167, 173, 172, 168), (168, 172, 169, 151), (78, 77, 12, 152, 151, 114, 116), (68, 287, 321, 325, 323, 301, 303, 215, 213, 201, 189, 205, 211, 209, 237, 195, 267, 271, 269, 263, 241, 243, 259, 253, 255, 231, 217, 229, 227, 191, 197, 331, 327, 329, 297, 299, 247, 339, 333, 249, 46, 24, 26), (202, 203, 233, 232), (282, 283, 289, 288), (281, 280, 276, 277), (34, 248, 332, 338, 246, 298, 296, 328, 326, 330, 196, 190, 226, 228, 216, 230, 254, 252, 258, 242, 240, 262, 268, 270, 266, 194, 236, 208, 210, 204, 188, 200, 212, 214, 302, 300, 322, 324, 320, 286, 58, 16, 15), (300, 301, 323, 322), (290, 291, 293, 292), (310, 311, 295, 294), (188, 189, 201, 200), (333, 332, 248, 249), (316, 317, 319, 318), (302, 303, 301, 300), (204, 205, 189, 188), (244, 245, 239, 238), (243, 242, 258, 259), (271, 270, 268, 269), (197, 196, 330, 331), (249, 248, 250, 251), (222, 223, 193, 192), (337, 336, 312, 313), (313, 312, 232, 233), (253, 252, 254, 255), (200, 201, 213, 212), (255, 254, 230, 231), (272, 273, 317, 316), (234, 235, 207, 206), (314, 315, 235, 234), (339, 338, 332, 333), (318, 319, 315, 314), (306, 307, 305, 304), (261, 260, 256, 257), (327, 326, 328, 329), (263, 262, 240, 241), (191, 190, 196, 197), (224, 225, 219, 218), (288, 289, 285, 284), (241, 240, 242, 243), (274, 275, 273, 272), (299, 298, 246, 247), (231, 230, 216, 217), (320, 321, 287, 286), (329, 328, 296, 297), (220, 221, 225, 224), (259, 258, 252, 253), (324, 325, 321, 320), (229, 228, 226, 227), (297, 296, 298, 299), (269, 268, 262, 263), (247, 246, 338, 339), (308, 309, 291, 290), (208, 209, 211, 210), (227, 226, 190, 191), (238, 239, 275, 274), (286, 287, 283, 282), (218, 219, 223, 222), (264, 265, 192, 193), (257, 256, 280, 281), (284, 285, 265, 264), (251, 250, 334, 335), (304, 305, 309, 308), (236, 237, 209, 208), (210, 211, 205, 204), (311, 310, 260, 261), (214, 215, 303, 302), (294, 295, 307, 306), (277, 276, 279, 278), (267, 266, 270, 271), (195, 194, 266, 267), (278, 279, 245, 244), (292, 293, 199, 198), (206, 207, 221, 220), (198, 199, 203, 202), (194, 195, 237, 236), (322, 323, 325, 324), (335, 334, 336, 337), (212, 213, 215, 214), (331, 330, 326, 327), (217, 216, 228, 229)])
me_cube_002.materials.append(mat_gungrip)
me_cube_002.use_remesh_preserve_volume = False
me_cube_002.use_remesh_preserve_attributes = False
me_cube_002.use_mirror_vertex_groups = False
me_cube_002.update()
me_cone = bpy.data.meshes.new('Cone')
me_cone.from_pydata([(0.04076, 0.5261, -1.351), (0.08792, 0.524, -1.351), (0.1347, 0.5177, -1.351), (0.1807, 0.5072, -1.351), (0.2256, 0.4926, -1.351), (0.269, 0.474, -1.351), (0.3106, 0.4516, -1.351), (0.35, 0.4256, -1.351), (0.3869, 0.3962, -1.351), (0.421, 0.3636, -1.351), (0.4521, 0.328, -1.351), (0.4798, 0.2898, -1.351), (0.5041, 0.2493, -1.351), (0.5245, 0.2068, -1.351), (0.5411, 0.1626, -1.351), (0.5537, 0.1171, -1.351), (0.5621, 0.07062, -1.351), (0.5663, 0.0236, -1.351), (0.5663, -0.0236, -1.351), (0.5621, -0.07062, -1.351), (0.5537, -0.1171, -1.351), (0.5411, -0.1626, -1.351), (0.5245, -0.2068, -1.351), (0.5041, -0.2493, -1.351), (0.4798, -0.2898, -1.351), (0.4521, -0.328, -1.351), (0.421, -0.3636, -1.351), (0.3869, -0.3962, -1.351), (0.35, -0.4256, -1.351), (0.3106, -0.4516, -1.351), (0.269, -0.474, -1.351), (0.2256, -0.4926, -1.351), (0.1807, -0.5072, -1.351), (0.1347, -0.5177, -1.351), (0.08792, -0.524, -1.351), (0.04076, -0.5261, -1.351), (-0.006397, -0.524, -1.351), (-0.05318, -0.5177, -1.351), (0.04076, 1.19e-07, 1.483), (-0.0992, -0.5072, -1.351), (-0.1441, -0.4926, -1.351), (-0.1875, -0.474, -1.351), (-0.2291, -0.4516, -1.351), (-0.2685, -0.4256, -1.351), (-0.3054, -0.3962, -1.351), (-0.3395, -0.3636, -1.351), (-0.3706, -0.328, -1.351), (-0.3983, -0.2898, -1.351), (-0.4225, -0.2493, -1.351), (-0.443, -0.2068, -1.351), (-0.4596, -0.1626, -1.351), (-0.4722, -0.1171, -1.351), (-0.4806, -0.07062, -1.351), (-0.4848, -0.0236, -1.351), (-0.4848, 0.0236, -1.351), (-0.4806, 0.07062, -1.351), (-0.4722, 0.1171, -1.351), (-0.4596, 0.1626, -1.351), (-0.443, 0.2068, -1.351), (-0.4225, 0.2493, -1.351), (-0.3983, 0.2898, -1.351), (-0.3706, 0.328, -1.351), (-0.3395, 0.3636, -1.351), (-0.3054, 0.3962, -1.351), (-0.2685, 0.4256, -1.351), (-0.2291, 0.4516, -1.351), (-0.1875, 0.474, -1.351), (-0.1441, 0.4926, -1.351), (-0.0992, 0.5072, -1.351), (-0.05318, 0.5177, -1.351), (-0.006396, 0.524, -1.351)], [], [(0, 38, 1), (1, 38, 2), (2, 38, 3), (3, 38, 4), (4, 38, 5), (5, 38, 6), (6, 38, 7), (7, 38, 8), (8, 38, 9), (9, 38, 10), (10, 38, 11), (11, 38, 12), (12, 38, 13), (13, 38, 14), (14, 38, 15), (15, 38, 16), (16, 38, 17), (17, 38, 18), (18, 38, 19), (19, 38, 20), (20, 38, 21), (21, 38, 22), (22, 38, 23), (23, 38, 24), (24, 38, 25), (25, 38, 26), (26, 38, 27), (27, 38, 28), (28, 38, 29), (29, 38, 30), (30, 38, 31), (31, 38, 32), (32, 38, 33), (33, 38, 34), (34, 38, 35), (35, 38, 36), (36, 38, 37), (37, 38, 39), (39, 38, 40), (40, 38, 41), (41, 38, 42), (42, 38, 43), (43, 38, 44), (44, 38, 45), (45, 38, 46), (46, 38, 47), (47, 38, 48), (48, 38, 49), (49, 38, 50), (50, 38, 51), (51, 38, 52), (52, 38, 53), (53, 38, 54), (54, 38, 55), (55, 38, 56), (56, 38, 57), (57, 38, 58), (58, 38, 59), (59, 38, 60), (60, 38, 61), (61, 38, 62), (62, 38, 63), (63, 38, 64), (64, 38, 65), (65, 38, 66), (66, 38, 67), (67, 38, 68), (68, 38, 69), (69, 38, 70), (70, 38, 0), (0, 1, 2, 3, 4, 5, 6, 7, 8, 9, 10, 11, 12, 13, 14, 15, 16, 17, 18, 19, 20, 21, 22, 23, 24, 25, 26, 27, 28, 29, 30, 31, 32, 33, 34, 35, 36, 37, 39, 40, 41, 42, 43, 44, 45, 46, 47, 48, 49, 50, 51, 52, 53, 54, 55, 56, 57, 58, 59, 60, 61, 62, 63, 64, 65, 66, 67, 68, 69, 70)])
me_cone.materials.append(mat_gunbody)
me_cone.use_remesh_preserve_volume = False
me_cone.use_remesh_preserve_attributes = False
me_cone.use_mirror_vertex_groups = False
me_cone.update()
me_cube_001 = bpy.data.meshes.new('Cube.001')
me_cube_001.from_pydata([(4.87, 0.03735, 0.1505), (4.87, -0.04979, 0.1505), (5.207, -0.04979, 0.1505), (4.871, 0.01725, 0.1495), (5.208, 0.01725, 0.1495), (5.208, 0.01725, 0.2366), (6.939, -0.1845, 0.2412), (6.512, -0.1845, 0.2412), (6.079, -0.1845, 0.2412), (5.64, -0.1845, 0.2412), (7.025, 0.03923, 0.2148), (7.366, 0.03923, 0.2148), (6.598, 0.03923, 0.2148), (6.939, 0.03923, 0.2148), (6.171, 0.03923, 0.2148), (6.512, 0.03923, 0.2148), (5.738, 0.03923, 0.2148), (6.079, 0.03923, 0.2148), (5.299, 0.03923, 0.2148), (5.64, 0.03923, 0.2148), (4.593, 0.07307, 0.2074), (4.54, 0.07307, 0.2074), (0.654, -0.2255, 0.2895), (0.654, 0.2255, 0.2895), (0.6575, 0.2255, -0.1577), (0.6575, -0.2255, -0.1577), (-0.01261, -0.2197, 0.01683), (-0.01261, 0.2197, 0.01683), (-0.3837, 0.2197, -0.2311), (-0.3837, -0.2197, -0.2311), (0.02419, 0.2197, -0.1659), (0.02419, -0.2197, -0.1659), (0.6527, -0.2295, 0.2888), (0.3224, 0.2197, -0.07043), (0.6545, -0.2295, -0.1541), (0.3224, -0.2197, -0.07043), (0.1814, -0.2197, -0.1838), (0.1814, 0.2197, -0.1838), (-0.5594, -0.2197, 0.5002), (-0.5967, -0.2197, 0.3895), (-0.566, -0.2197, 0.4961), (-0.5722, -0.2197, 0.4913), (-0.578, -0.2197, 0.4859), (-0.5833, -0.2197, 0.48), (-0.5881, -0.2197, 0.4736), (-0.5923, -0.2197, 0.4667), (-0.5959, -0.2197, 0.4594), (-0.5988, -0.2197, 0.4519), (-0.6011, -0.2197, 0.4441), (-0.6026, -0.2197, 0.4362), (-0.6035, -0.2197, 0.4281), (-0.6035, -0.2197, 0.4201), (-0.6029, -0.2197, 0.4122), (-0.6015, -0.2197, 0.4044), (-0.5995, -0.2197, 0.3968), (-0.5967, 0.2197, 0.3895), (-0.5594, 0.2197, 0.5002), (-0.5995, 0.2197, 0.3968), (-0.6015, 0.2197, 0.4044), (-0.6029, 0.2197, 0.4122), (-0.6035, 0.2197, 0.4201), (-0.6035, 0.2197, 0.4281), (-0.6026, 0.2197, 0.4362), (-0.6011, 0.2197, 0.4441), (-0.5988, 0.2197, 0.4519), (-0.5959, 0.2197, 0.4594), (-0.5923, 0.2197, 0.4667), (-0.5881, 0.2197, 0.4736), (-0.5833, 0.2197, 0.48), (-0.578, 0.2197, 0.4859), (-0.5722, 0.2197, 0.4913), (-0.566, 0.2197, 0.4961), (-0.5109, -0.2197, 0.2186), (-0.3914, -0.2197, -0.1718), (-0.2111, -0.2197, 0.02503), (-0.507, -0.2197, 0.2108), (-0.5031, -0.2197, 0.2026), (-0.4992, -0.2197, 0.1942), (-0.4952, -0.2197, 0.1854), (-0.4913, -0.2197, 0.1763), (-0.4873, -0.2197, 0.1669), (-0.4833, -0.2197, 0.1573), (-0.4793, -0.2197, 0.1474), (-0.4753, -0.2197, 0.1373), (-0.4713, -0.2197, 0.127), (-0.4674, -0.2197, 0.1165), (-0.4635, -0.2197, 0.1058), (-0.4596, -0.2197, 0.09496), (-0.4558, -0.2197, 0.08398), (-0.452, -0.2197, 0.07288), (-0.4482, -0.2197, 0.06167), (-0.4446, -0.2197, 0.05038), (-0.441, -0.2197, 0.03903), (-0.4374, -0.2197, 0.02764), (-0.434, -0.2197, 0.01622), (-0.4306, -0.2197, 0.004794), (-0.4273, -0.2197, -0.006616), (-0.4242, -0.2197, -0.01799), (-0.4211, -0.2197, -0.02931), (-0.4181, -0.2197, -0.04056), (-0.4153, -0.2197, -0.05172), (-0.4125, -0.2197, -0.06277), (-0.4099, -0.2197, -0.07368), (-0.4074, -0.2197, -0.08445), (-0.4051, -0.2197, -0.09505), (-0.4029, -0.2197, -0.1055), (-0.4008, -0.2197, -0.1157), (-0.3989, -0.2197, -0.1257), (-0.3971, -0.2197, -0.1354), (-0.3954, -0.2197, -0.1449), (-0.3939, -0.2197, -0.1542), (-0.3926, -0.2197, -0.1631), (-0.3914, 0.2197, -0.1718), (-0.5109, 0.2197, 0.2186), (-0.2111, 0.2197, 0.02503), (-0.3926, 0.2197, -0.1631), (-0.3939, 0.2197, -0.1542), (-0.3954, 0.2197, -0.1449), (-0.3971, 0.2197, -0.1354), (-0.3989, 0.2197, -0.1257), (-0.4008, 0.2197, -0.1157), (-0.4029, 0.2197, -0.1055), (-0.4051, 0.2197, -0.09505), (-0.4074, 0.2197, -0.08445), (-0.4099, 0.2197, -0.07368), (-0.4125, 0.2197, -0.06277), (-0.4153, 0.2197, -0.05172), (-0.4181, 0.2197, -0.04056), (-0.4211, 0.2197, -0.02931), (-0.4242, 0.2197, -0.01799), (-0.4273, 0.2197, -0.006616), (-0.4306, 0.2197, 0.004794), (-0.434, 0.2197, 0.01622), (-0.4374, 0.2197, 0.02764), (-0.441, 0.2197, 0.03903), (-0.4446, 0.2197, 0.05038), (-0.4482, 0.2197, 0.06167), (-0.452, 0.2197, 0.07288), (-0.4558, 0.2197, 0.08398), (-0.4596, 0.2197, 0.09496), (-0.4635, 0.2197, 0.1058), (-0.4674, 0.2197, 0.1165), (-0.4713, 0.2197, 0.127), (-0.4753, 0.2197, 0.1373), (-0.4793, 0.2197, 0.1474), (-0.4833, 0.2197, 0.1573), (-0.4873, 0.2197, 0.1669), (-0.4913, 0.2197, 0.1763), (-0.4952, 0.2197, 0.1854), (-0.4992, 0.2197, 0.1942), (-0.5031, 0.2197, 0.2026), (-0.507, 0.2197, 0.2108), (-0.3748, -0.2197, -0.5218), (-0.2695, -0.2197, -0.5823), (-0.3731, -0.2197, -0.5314), (-0.3705, -0.2197, -0.5405), (-0.3671, -0.2197, -0.549), (-0.3628, -0.2197, -0.5569), (-0.3578, -0.2197, -0.5641), (-0.3521, -0.2197, -0.5705), (-0.3457, -0.2197, -0.5761), (-0.3386, -0.2197, -0.5807), (-0.3311, -0.2197, -0.5844), (-0.323, -0.2197, -0.5872), (-0.3146, -0.2197, -0.5889), (-0.3059, -0.2197, -0.5897), (-0.2969, -0.2197, -0.5893), (-0.2878, -0.2197, -0.588), (-0.2786, -0.2197, -0.5857), (-0.2695, 0.2197, -0.5823), (-0.3748, 0.2197, -0.5218), (-0.2786, 0.2197, -0.5857), (-0.2878, 0.2197, -0.588), (-0.2969, 0.2197, -0.5893), (-0.3059, 0.2197, -0.5897), (-0.3146, 0.2197, -0.5889), (-0.323, 0.2197, -0.5872), (-0.3311, 0.2197, -0.5844), (-0.3386, 0.2197, -0.5807), (-0.3457, 0.2197, -0.5761), (-0.3521, 0.2197, -0.5705), (-0.3578, 0.2197, -0.5641), (-0.3628, 0.2197, -0.5569), (-0.3671, 0.2197, -0.549), (-0.3705, 0.2197, -0.5405), (-0.3731, 0.2197, -0.5314), (0.2275, 0.2197, -0.4197), (-0.06542, 0.2197, -0.4778), (0.04211, 0.2197, -0.2549), (0.2179, 0.2197, -0.419), (0.2078, 0.2197, -0.4187), (0.1973, 0.2197, -0.4186), (0.1864, 0.2197, -0.4187), (0.1752, 0.2197, -0.4191), (0.1636, 0.2197, -0.4198), (0.1518, 0.2197, -0.4207), (0.1397, 0.2197, -0.4219), (0.1275, 0.2197, -0.4234), (0.1151, 0.2197, -0.4251), (0.1027, 0.2197, -0.427), (0.09013, 0.2197, -0.4291), (0.0776, 0.2197, -0.4315), (0.06512, 0.2197, -0.4341), (0.05272, 0.2197, -0.4369), (0.04046, 0.2197, -0.4399), (0.02838, 0.2197, -0.4431), (0.01652, 0.2197, -0.4464), (0.004921, 0.2197, -0.4499), (-0.006367, 0.2197, -0.4536), (-0.01731, 0.2197, -0.4574), (-0.02786, 0.2197, -0.4613), (-0.03798, 0.2197, -0.4653), (-0.04764, 0.2197, -0.4694), (-0.05679, 0.2197, -0.4736), (-0.06542, -0.2197, -0.4778), (0.2275, -0.2197, -0.4197), (0.04211, -0.2197, -0.2549), (-0.05679, -0.2197, -0.4736), (-0.04764, -0.2197, -0.4694), (-0.03798, -0.2197, -0.4653), (-0.02786, -0.2197, -0.4613), (-0.01731, -0.2197, -0.4574), (-0.006367, -0.2197, -0.4536), (0.004921, -0.2197, -0.4499), (0.01652, -0.2197, -0.4464), (0.02838, -0.2197, -0.4431), (0.04046, -0.2197, -0.4399), (0.05272, -0.2197, -0.4369), (0.06512, -0.2197, -0.4341), (0.0776, -0.2197, -0.4315), (0.09013, -0.2197, -0.4291), (0.1027, -0.2197, -0.427), (0.1151, -0.2197, -0.4251), (0.1275, -0.2197, -0.4234), (0.1397, -0.2197, -0.4219), (0.1518, -0.2197, -0.4207), (0.1636, -0.2197, -0.4198), (0.1752, -0.2197, -0.4191), (0.1864, -0.2197, -0.4187), (0.1973, -0.2197, -0.4186), (0.2078, -0.2197, -0.4187), (0.2179, -0.2197, -0.419), (0.2509, -0.2197, -0.4216), (0.3102, -0.2197, -0.3589), (0.2855, -0.2197, -0.3672), (0.2641, -0.2197, -0.4213), (0.2764, -0.2197, -0.4185), (0.2875, -0.2197, -0.4132), (0.2967, -0.2197, -0.4055), (0.3038, -0.2197, -0.3959), (0.3086, -0.2197, -0.3846), (0.3107, -0.2197, -0.3721), (0.3102, 0.2197, -0.3589), (0.2509, 0.2197, -0.4216), (0.2855, 0.2197, -0.3672), (0.3107, 0.2197, -0.3721), (0.3086, 0.2197, -0.3846), (0.3038, 0.2197, -0.3959), (0.2967, 0.2197, -0.4055), (0.2875, 0.2197, -0.4132), (0.2764, 0.2197, -0.4185), (0.2641, 0.2197, -0.4213), (0.3081, -0.2197, -0.3431), (0.3138, -0.2197, -0.2781), (0.3074, -0.2197, -0.336), (0.3071, -0.2197, -0.328), (0.3073, -0.2197, -0.3193), (0.3079, -0.2197, -0.3103), (0.3089, -0.2197, -0.3014), (0.3102, -0.2197, -0.2928), (0.3119, -0.2197, -0.2849), (0.3138, 0.2197, -0.2781), (0.3081, 0.2197, -0.3431), (0.3119, 0.2197, -0.2849), (0.3102, 0.2197, -0.2928), (0.3089, 0.2197, -0.3014), (0.3079, 0.2197, -0.3103), (0.3073, 0.2197, -0.3193), (0.3071, 0.2197, -0.328), (0.3074, 0.2197, -0.336), (0.401, 0.2197, -0.1931), (0.3191, 0.2197, -0.2616), (0.2759, 0.2197, -0.1946), (0.3884, 0.2197, -0.1959), (0.3756, 0.2197, -0.2009), (0.363, 0.2197, -0.208), (0.3512, 0.2197, -0.2167), (0.3405, 0.2197, -0.2269), (0.3313, 0.2197, -0.238), (0.3241, 0.2197, -0.2498), (0.3191, -0.2197, -0.2616), (0.401, -0.2197, -0.1931), (0.2759, -0.2197, -0.1946), (0.3241, -0.2197, -0.2498), (0.3313, -0.2197, -0.238), (0.3405, -0.2197, -0.2269), (0.3512, -0.2197, -0.2167), (0.363, -0.2197, -0.208), (0.3756, -0.2197, -0.2009), (0.3884, -0.2197, -0.1959), (-0.5594, 0.2197, 0.5002), (-0.3325, 0.2197, 0.4768), (-0.3785, 0.2197, 0.4005), (-0.5528, 0.2197, 0.5021), (-0.5448, 0.2197, 0.5036), (-0.5356, 0.2197, 0.5046), (-0.5252, 0.2197, 0.5053), (-0.5137, 0.2197, 0.5055), (-0.5013, 0.2197, 0.5052), (-0.4879, 0.2197, 0.5046), (-0.4737, 0.2197, 0.5034), (-0.4589, 0.2197, 0.5019), (-0.4435, 0.2197, 0.5), (-0.4278, 0.2197, 0.4976), (-0.4118, 0.2197, 0.4949), (-0.3956, 0.2197, 0.4919), (-0.3795, 0.2197, 0.4885), (-0.3635, 0.2197, 0.4848), (-0.3478, 0.2197, 0.4809), (-0.3325, -0.2197, 0.4768), (-0.5594, -0.2197, 0.5002), (-0.3785, -0.2197, 0.4005), (-0.3478, -0.2197, 0.4809), (-0.3635, -0.2197, 0.4848), (-0.3795, -0.2197, 0.4885), (-0.3956, -0.2197, 0.4919), (-0.4118, -0.2197, 0.4949), (-0.4278, -0.2197, 0.4976), (-0.4435, -0.2197, 0.5), (-0.4589, -0.2197, 0.5019), (-0.4737, -0.2197, 0.5034), (-0.4879, -0.2197, 0.5046), (-0.5013, -0.2197, 0.5052), (-0.5137, -0.2197, 0.5055), (-0.5252, -0.2197, 0.5053), (-0.5356, -0.2197, 0.5046), (-0.5448, -0.2197, 0.5036), (-0.5528, -0.2197, 0.5021), (0.1219, 0.2197, 0.3479), (0.446, 0.2197, 0.2969), (0.2991, 0.2197, 0.1386), (0.1373, 0.2197, 0.3437), (0.1539, 0.2197, 0.3395), (0.1717, 0.2197, 0.3353), (0.1905, 0.2197, 0.3312), (0.2101, 0.2197, 0.3272), (0.2303, 0.2197, 0.3233), (0.251, 0.2197, 0.3195), (0.2721, 0.2197, 0.316), (0.2932, 0.2197, 0.3127), (0.3144, 0.2197, 0.3096), (0.3352, 0.2197, 0.3068), (0.3557, 0.2197, 0.3043), (0.3756, 0.2197, 0.3021), (0.3947, 0.2197, 0.3003), (0.4129, 0.2197, 0.2988), (0.43, 0.2197, 0.2977), (0.446, -0.2197, 0.2969), (0.1219, -0.2197, 0.3479), (0.2991, -0.2197, 0.1386), (0.43, -0.2197, 0.2977), (0.4129, -0.2197, 0.2988), (0.3947, -0.2197, 0.3003), (0.3756, -0.2197, 0.3021), (0.3557, -0.2197, 0.3043), (0.3352, -0.2197, 0.3068), (0.3144, -0.2197, 0.3096), (0.2932, -0.2197, 0.3127), (0.2721, -0.2197, 0.316), (0.251, -0.2197, 0.3195), (0.2303, -0.2197, 0.3233), (0.2101, -0.2197, 0.3272), (0.1905, -0.2197, 0.3312), (0.1717, -0.2197, 0.3353), (0.1539, -0.2197, 0.3395), (0.1373, -0.2197, 0.3437), (0.6545, 0.2295, -0.1541), (0.6527, 0.2295, 0.2888), (1.764, 0.2295, -0.1678), (1.764, -0.2295, -0.1678), (3.855, 0.2295, 0.5268), (3.889, 0.1659, 0.3898), (3.704, -0.2295, -0.1678), (3.834, -0.2295, -0.1678), (3.889, -0.1659, -0.01728), (3.889, 0.1659, -0.01728), (3.834, 0.2295, -0.1678), (3.704, 0.2295, -0.1678), (3.889, -0.1659, 0.3898), (3.855, -0.2295, 0.5268), (1.192, 0.2295, 0.3241), (2.339, 0.2295, 0.4528), (1.764, 0.2295, -0.1677), (1.213, 0.2295, 0.3255), (1.235, 0.2295, 0.3271), (1.258, 0.2295, 0.3287), (1.282, 0.2295, 0.3305), (1.306, 0.2295, 0.3324), (1.331, 0.2295, 0.3345), (1.356, 0.2295, 0.3366), (1.382, 0.2295, 0.3388), (1.408, 0.2295, 0.3411), (1.435, 0.2295, 0.3436), (1.462, 0.2295, 0.3461), (1.49, 0.2295, 0.3487), (1.518, 0.2295, 0.3514), (1.547, 0.2295, 0.3542), (1.575, 0.2295, 0.3571), (1.604, 0.2295, 0.36), (1.634, 0.2295, 0.363), (1.663, 0.2295, 0.3661), (1.692, 0.2295, 0.3693), (1.722, 0.2295, 0.3725), (1.751, 0.2295, 0.3758), (1.781, 0.2295, 0.3791), (1.811, 0.2295, 0.3825), (1.84, 0.2295, 0.3859), (1.87, 0.2295, 0.3893), (1.899, 0.2295, 0.3928), (1.928, 0.2295, 0.3963), (1.957, 0.2295, 0.3999), (1.986, 0.2295, 0.4035), (2.014, 0.2295, 0.407), (2.042, 0.2295, 0.4106), (2.07, 0.2295, 0.4142), (2.097, 0.2295, 0.4178), (2.123, 0.2295, 0.4214), (2.15, 0.2295, 0.425), (2.176, 0.2295, 0.4286), (2.201, 0.2295, 0.4321), (2.225, 0.2295, 0.4357), (2.249, 0.2295, 0.4392), (2.273, 0.2295, 0.4426), (2.295, 0.2295, 0.4461), (2.317, 0.2295, 0.4495), (2.339, -0.2295, 0.4528), (1.192, -0.2295, 0.3241), (1.764, -0.2295, -0.1677), (2.317, -0.2295, 0.4495), (2.295, -0.2295, 0.4461), (2.273, -0.2295, 0.4426), (2.249, -0.2295, 0.4392), (2.225, -0.2295, 0.4357), (2.201, -0.2295, 0.4321), (2.176, -0.2295, 0.4286), (2.15, -0.2295, 0.425), (2.123, -0.2295, 0.4214), (2.097, -0.2295, 0.4178), (2.07, -0.2295, 0.4142), (2.042, -0.2295, 0.4106), (2.014, -0.2295, 0.407), (1.986, -0.2295, 0.4035), (1.957, -0.2295, 0.3999), (1.928, -0.2295, 0.3963), (1.899, -0.2295, 0.3928), (1.87, -0.2295, 0.3893), (1.84, -0.2295, 0.3859), (1.811, -0.2295, 0.3825), (1.781, -0.2295, 0.3791), (1.751, -0.2295, 0.3758), (1.722, -0.2295, 0.3725), (1.692, -0.2295, 0.3693), (1.663, -0.2295, 0.3661), (1.634, -0.2295, 0.363), (1.604, -0.2295, 0.36), (1.575, -0.2295, 0.3571), (1.547, -0.2295, 0.3542), (1.518, -0.2295, 0.3514), (1.49, -0.2295, 0.3487), (1.462, -0.2295, 0.3461), (1.435, -0.2295, 0.3436), (1.408, -0.2295, 0.3411), (1.382, -0.2295, 0.3388), (1.356, -0.2295, 0.3366), (1.331, -0.2295, 0.3345), (1.306, -0.2295, 0.3324), (1.282, -0.2295, 0.3305), (1.258, -0.2295, 0.3287), (1.235, -0.2295, 0.3271), (1.213, -0.2295, 0.3255), (2.571, 0.2295, 0.49), (3.015, 0.2295, 0.5255), (2.969, 0.2295, 0.3901), (2.593, 0.2295, 0.4932), (2.616, 0.2295, 0.4964), (2.64, 0.2295, 0.4996), (2.666, 0.2295, 0.5027), (2.693, 0.2295, 0.5057), (2.721, 0.2295, 0.5085), (2.749, 0.2295, 0.5112), (2.778, 0.2295, 0.5137), (2.807, 0.2295, 0.5161), (2.836, 0.2295, 0.5182), (2.864, 0.2295, 0.52), (2.892, 0.2295, 0.5216), (2.919, 0.2295, 0.523), (2.945, 0.2295, 0.524), (2.97, 0.2295, 0.5248), (2.993, 0.2295, 0.5253), (3.015, -0.2295, 0.5255), (2.571, -0.2295, 0.49), (2.969, -0.2295, 0.3901), (2.993, -0.2295, 0.5253), (2.97, -0.2295, 0.5248), (2.945, -0.2295, 0.524), (2.919, -0.2295, 0.523), (2.892, -0.2295, 0.5216), (2.864, -0.2295, 0.52), (2.836, -0.2295, 0.5182), (2.807, -0.2295, 0.5161), (2.778, -0.2295, 0.5137), (2.749, -0.2295, 0.5112), (2.721, -0.2295, 0.5085), (2.693, -0.2295, 0.5057), (2.666, -0.2295, 0.5027), (2.64, -0.2295, 0.4996), (2.616, -0.2295, 0.4964), (2.593, -0.2295, 0.4932), (8.706, -0.1552, 0.1354), (8.706, -0.04034, 0.03983), (8.706, -0.1547, 0.1266), (8.706, -0.1532, 0.1179), (8.706, -0.1508, 0.1093), (8.706, -0.1474, 0.1009), (8.706, -0.1431, 0.09282), (8.706, -0.138, 0.0851), (8.706, -0.132, 0.07782), (8.706, -0.1252, 0.07103), (8.706, -0.1177, 0.06478), (8.706, -0.1095, 0.05914), (8.706, -0.1008, 0.05415), (8.706, -0.09153, 0.04985), (8.706, -0.08182, 0.04629), (8.706, -0.07176, 0.04348), (8.706, -0.06144, 0.04146), (8.706, -0.05093, 0.04024), (8.706, -0.04034, 0.3559), (8.706, -0.1552, 0.2603), (8.706, -0.05093, 0.3555), (8.706, -0.06144, 0.3542), (8.706, -0.07176, 0.3522), (8.706, -0.08182, 0.3494), (8.706, -0.09153, 0.3458), (8.706, -0.1008, 0.3415), (8.706, -0.1095, 0.3366), (8.706, -0.1177, 0.3309), (8.706, -0.1252, 0.3247), (8.706, -0.132, 0.3179), (8.706, -0.138, 0.3106), (8.706, -0.1431, 0.3029), (8.706, -0.1474, 0.2948), (8.706, -0.1508, 0.2864), (8.706, -0.1532, 0.2778), (8.706, -0.1547, 0.2691), (8.706, 0.04033, 0.03983), (8.706, 0.1552, 0.1354), (8.706, 0.05093, 0.04024), (8.706, 0.06144, 0.04146), (8.706, 0.07176, 0.04348), (8.706, 0.08182, 0.04629), (8.706, 0.09153, 0.04985), (8.706, 0.1008, 0.05415), (8.706, 0.1095, 0.05914), (8.706, 0.1177, 0.06478), (8.706, 0.1252, 0.07103), (8.706, 0.132, 0.07782), (8.706, 0.138, 0.0851), (8.706, 0.1431, 0.09282), (8.706, 0.1474, 0.1009), (8.706, 0.1508, 0.1093), (8.706, 0.1532, 0.1179), (8.706, 0.1547, 0.1266), (8.706, 0.1552, 0.2603), (8.706, 0.04034, 0.3559), (8.706, 0.1547, 0.2691), (8.706, 0.1532, 0.2778), (8.706, 0.1508, 0.2864), (8.706, 0.1474, 0.2948), (8.706, 0.1431, 0.3029), (8.706, 0.138, 0.3106), (8.706, 0.132, 0.3179), (8.706, 0.1252, 0.3247), (8.706, 0.1177, 0.3309), (8.706, 0.1095, 0.3366), (8.706, 0.1008, 0.3415), (8.706, 0.09153, 0.3458), (8.706, 0.08182, 0.3494), (8.706, 0.07176, 0.3522), (8.706, 0.06144, 0.3542), (8.706, 0.05093, 0.3555), (7.933, 0.04105, 0.3926), (7.933, 0.1579, 0.2743), (7.848, 0.1659, 0.3997), (7.933, 0.05183, 0.3921), (7.933, 0.06253, 0.3906), (7.933, 0.07304, 0.3881), (7.933, 0.08327, 0.3846), (7.933, 0.09315, 0.3802), (7.933, 0.1026, 0.3749), (7.933, 0.1115, 0.3687), (7.933, 0.1198, 0.3617), (7.933, 0.1274, 0.354), (7.933, 0.1343, 0.3456), (7.933, 0.1404, 0.3366), (7.933, 0.1457, 0.327), (7.933, 0.15, 0.317), (7.933, 0.1535, 0.3067), (7.933, 0.1559, 0.296), (7.933, 0.1574, 0.2852), (7.933, -0.04105, 0.001457), (7.933, -0.1579, 0.1197), (7.848, -0.1659, -0.006312), (7.933, -0.05183, 0.001962), (7.933, -0.06253, 0.003471), (7.933, -0.07304, 0.005973), (7.933, -0.08327, 0.009445), (7.933, -0.09315, 0.01386), (7.933, -0.1026, 0.01917), (7.933, -0.1115, 0.02535), (7.933, -0.1198, 0.03233), (7.933, -0.1274, 0.04006), (7.933, -0.1343, 0.04846), (7.933, -0.1404, 0.05748), (7.933, -0.1457, 0.06702), (7.933, -0.15, 0.07702), (7.933, -0.1535, 0.08738), (7.933, -0.1559, 0.09801), (7.933, -0.1574, 0.1088), (7.933, 0.1579, 0.1197), (7.933, 0.04105, 0.001457), (7.848, 0.1659, -0.006312), (7.933, 0.1574, 0.1088), (7.933, 0.1559, 0.09801), (7.933, 0.1535, 0.08738), (7.933, 0.15, 0.07702), (7.933, 0.1457, 0.06702), (7.933, 0.1404, 0.05748), (7.933, 0.1343, 0.04846), (7.933, 0.1274, 0.04006), (7.933, 0.1198, 0.03233), (7.933, 0.1115, 0.02535), (7.933, 0.1026, 0.01917), (7.933, 0.09315, 0.01386), (7.933, 0.08327, 0.009445), (7.933, 0.07304, 0.005973), (7.933, 0.06253, 0.003471), (7.933, 0.05183, 0.001962), (7.933, -0.1579, 0.2743), (7.933, -0.04105, 0.3926), (7.848, -0.1659, 0.3997), (7.933, -0.1574, 0.2852), (7.933, -0.1559, 0.296), (7.933, -0.1535, 0.3067), (7.933, -0.15, 0.317), (7.933, -0.1457, 0.327), (7.933, -0.1404, 0.3366), (7.933, -0.1343, 0.3456), (7.933, -0.1274, 0.354), (7.933, -0.1198, 0.3617), (7.933, -0.1115, 0.3687), (7.933, -0.1026, 0.3749), (7.933, -0.09315, 0.3802), (7.933, -0.08327, 0.3846), (7.933, -0.07304, 0.3881), (7.933, -0.06253, 0.3906), (7.933, -0.05183, 0.3921), (3.892, 0.1649, 0.3104), (3.891, 0.1649, 0.04926), (7.889, 0.1598, 0.2363), (7.856, 0.1649, 0.3167), (7.856, 0.1649, 0.0563), (7.889, 0.1598, 0.1372), (4.527, -0.1644, 0.2298), (4.527, -0.1644, 0.05428), (7.792, -0.161, 0.1134), (7.723, -0.1644, 0.05901), (7.723, -0.1644, 0.2341), (7.792, -0.161, 0.18), (4.527, -0.1644, 0.2481), (4.527, -0.1644, 0.1392), (7.725, -0.161, 0.2439), (7.723, -0.1644, 0.1439), (7.723, -0.1644, 0.2524), (7.792, -0.161, 0.18), (4.593, -0.08864, 0.3916), (4.593, -0.08864, 0.2482), (4.593, 0.07307, 0.3916), (4.54, 0.07307, 0.3926), (4.54, -0.08864, 0.3926), (4.54, -0.08864, 0.2487), (4.854, -0.05212, 0.393), (4.854, -0.05212, 0.2485), (4.827, -0.05212, 0.3936), (5.195, -0.05212, 0.249), (4.854, 0.04138, 0.3923), (4.827, 0.04138, 0.3931), (5.299, -0.05428, 0.3939), (5.299, -0.05428, 0.2491), (5.64, -0.05428, 0.3946), (5.64, -0.05428, 0.2496), (5.299, 0.03923, 0.3933), (5.64, 0.03923, 0.3942), (5.738, -0.05428, 0.3948), (5.738, -0.05428, 0.2497), (6.079, -0.05428, 0.3955), (6.079, -0.05428, 0.2502), (5.738, 0.03923, 0.3944), (6.079, 0.03923, 0.3953), (6.171, -0.05428, 0.3957), (6.171, -0.05428, 0.2503), (6.512, -0.05428, 0.3965), (6.512, -0.05428, 0.2507), (6.171, 0.03923, 0.3955), (6.512, 0.03923, 0.3964), (6.598, -0.05428, 0.3967), (6.598, -0.05428, 0.2509), (6.939, -0.05428, 0.3975), (6.939, -0.05428, 0.2513), (6.598, 0.03923, 0.3966), (6.939, 0.03923, 0.3974), (7.025, -0.05428, 0.3977), (7.025, -0.05428, 0.2514), (7.366, -0.05428, 0.3985), (7.366, -0.05428, 0.2519), (7.025, 0.03923, 0.3976), (7.366, 0.03923, 0.3985), (5.299, 0.1649, 0.2412), (5.299, -0.1645, 0.2412), (5.299, -0.1644, 0.2412), (5.299, 0.03923, 0.2412), (5.299, 0.02986, 0.2412), (5.64, 0.1649, 0.2412), (5.64, -0.1645, 0.2412), (5.64, -0.1644, 0.2412), (5.64, 0.02687, 0.2412), (5.64, 0.03923, 0.2412), (5.299, 0.1649, 0.2398), (5.299, -0.1644, 0.2309), (5.299, 0.1649, 0.1477), (5.64, 0.1649, 0.1477), (5.64, -0.1644, 0.2313), (5.64, 0.03923, 0.2412), (5.299, 0.03923, 0.2412), (5.738, 0.1649, 0.2412), (5.738, -0.1645, 0.2412), (5.738, -0.1644, 0.2412), (5.738, 0.03923, 0.2412), (5.738, 0.02999, 0.2412), (6.079, 0.1649, 0.2412), (6.079, -0.1645, 0.2412), (6.079, -0.1644, 0.2412), (6.079, 0.02687, 0.2412), (6.079, 0.03923, 0.2412), (5.738, -0.1644, 0.2314), (5.738, 0.1647, 0.1477), (6.079, 0.164, 0.1477), (6.079, -0.1644, 0.2319), (6.079, 0.03923, 0.2412), (5.738, 0.03923, 0.2412), (6.171, 0.1649, 0.2412), (6.171, -0.1645, 0.2412), (6.171, -0.1644, 0.2412), (6.171, 0.03923, 0.2412), (6.171, 0.03012, 0.2412), (6.512, 0.1648, 0.2412), (6.512, -0.1645, 0.2412), (6.512, -0.1644, 0.2412), (6.512, 0.02687, 0.2412), (6.512, 0.03923, 0.2412), (6.171, -0.1644, 0.232), (6.171, 0.1638, 0.1477), (6.512, 0.1631, 0.1477), (6.512, -0.1644, 0.2325), (6.512, 0.03923, 0.2412), (6.171, 0.03923, 0.2412), (6.598, 0.1647, 0.2412), (6.598, -0.1645, 0.2412), (6.598, -0.1644, 0.2412), (6.598, 0.03923, 0.2412), (6.598, 0.03024, 0.2412), (6.939, 0.1644, 0.2412), (6.939, -0.1645, 0.2412), (6.939, -0.1644, 0.2412), (6.939, 0.02687, 0.2412), (6.939, 0.03923, 0.2412), (6.598, -0.1644, 0.2326), (6.598, 0.1629, 0.1477), (6.939, 0.1622, 0.1477), (6.939, -0.1644, 0.233), (6.939, 0.03923, 0.2412), (6.598, 0.03923, 0.2412), (7.025, 0.1643, 0.2412), (7.025, -0.1645, 0.2412), (7.025, -0.1644, 0.2412), (7.025, 0.03923, 0.2412), (7.025, 0.03036, 0.2412), (7.366, 0.1638, 0.2412), (7.366, -0.1645, 0.2412), (7.366, -0.1644, 0.2412), (7.366, 0.02687, 0.2412), (7.366, 0.03923, 0.2412), (7.025, -0.1644, 0.2332), (7.025, 0.162, 0.1477), (7.366, 0.1612, 0.1477), (7.366, -0.1644, 0.2336), (7.025, 0.03923, 0.2412), (7.366, 0.03923, 0.2412), (4.871, 0.1649, 0.1495), (4.871, 0.1649, 0.2366), (4.871, 0.1649, 0.2344), (5.208, 0.1649, 0.2366), (5.208, 0.1649, 0.1495), (5.208, 0.1649, 0.1512), (4.871, 0.03735, 0.2366), (4.87, 0.03735, 0.3924), (4.871, 0.03735, 0.1505), (4.87, -0.04979, 0.3936), (4.87, -0.04753, 0.3936), (5.207, 0.01725, 0.1505), (5.207, -0.04979, 0.3938), (4.871, 0.01725, 0.1505), (5.207, 0.03735, 0.3931), (5.207, 0.03735, 0.2366), (5.207, 0.03651, 0.3931), (5.207, 0.01725, 0.2366)], [(691, 693), (734, 735), (18, 730), (732, 9), (751, 752), (16, 747), (749, 8), (767, 768), (14, 763), (765, 7), (783, 784), (12, 779), (781, 6), (799, 800), (10, 795)], [(2, 818, 820, 815, 0, 1), (5, 4, 3, 820, 818, 824), (20, 21, 687, 686), (34, 32, 377, 376), (25, 22, 357, 359, 35), (24, 23, 22, 25), (31, 26, 74, 73, 29), (186, 253, 242, 215), (292, 291, 25, 35, 36), (271, 281, 290, 263), (72, 39, 55, 113), (338, 301, 319, 358), (36, 35, 26, 31), (114, 113, 55, 57, 58, 59, 60, 61, 62, 63, 64, 65, 66, 67, 68, 69, 70, 71, 56, 300, 302, 27), (26, 321, 320, 38, 40, 41, 42, 43, 44, 45, 46, 47, 48, 49, 50, 51, 52, 53, 54, 39, 72, 74), (214, 216, 31, 29, 152, 154, 155, 156, 157, 158, 159, 160, 161, 162, 163, 164, 165, 166, 167, 168, 153), (169, 171, 172, 173, 174, 175, 176, 177, 178, 179, 180, 181, 182, 183, 184, 185, 170, 28, 30, 188, 187), (186, 188, 30, 37, 254, 253), (252, 254, 37, 282, 281, 271, 273, 274, 275, 276, 277, 278, 279, 272), (169, 187, 214, 153), (242, 244, 36, 31, 216, 215), (35, 359, 358, 319, 321, 26), (27, 302, 301, 338, 340, 33), (262, 264, 265, 266, 267, 268, 269, 270, 263, 290, 292, 36, 244, 243), (30, 27, 33, 37), (300, 56, 38, 320), (38, 56, 71, 40), (40, 71, 70, 41), (41, 70, 69, 42), (42, 69, 68, 43), (43, 68, 67, 44), (44, 67, 66, 45), (45, 66, 65, 46), (46, 65, 64, 47), (47, 64, 63, 48), (48, 63, 62, 49), (49, 62, 61, 50), (50, 61, 60, 51), (51, 60, 59, 52), (52, 59, 58, 53), (53, 58, 57, 54), (54, 57, 55, 39), (28, 112, 114, 27, 30), (72, 75, 74), (75, 76, 74), (76, 77, 74), (77, 78, 74), (78, 79, 74), (79, 80, 74), (80, 81, 74), (81, 82, 74), (82, 83, 74), (83, 84, 74), (84, 85, 74), (85, 86, 74), (86, 87, 74), (87, 88, 74), (88, 89, 74), (89, 90, 74), (90, 91, 74), (91, 92, 74), (92, 93, 74), (93, 94, 74), (94, 95, 74), (95, 96, 74), (96, 97, 74), (97, 98, 74), (98, 99, 74), (99, 100, 74), (100, 101, 74), (101, 102, 74), (102, 103, 74), (103, 104, 74), (104, 105, 74), (105, 106, 74), (106, 107, 74), (107, 108, 74), (108, 109, 74), (109, 110, 74), (110, 111, 74), (111, 73, 74), (112, 115, 114), (115, 116, 114), (116, 117, 114), (117, 118, 114), (118, 119, 114), (119, 120, 114), (120, 121, 114), (121, 122, 114), (122, 123, 114), (123, 124, 114), (124, 125, 114), (125, 126, 114), (126, 127, 114), (127, 128, 114), (128, 129, 114), (129, 130, 114), (130, 131, 114), (131, 132, 114), (132, 133, 114), (133, 134, 114), (134, 135, 114), (135, 136, 114), (136, 137, 114), (137, 138, 114), (138, 139, 114), (139, 140, 114), (140, 141, 114), (141, 142, 114), (142, 143, 114), (143, 144, 114), (144, 145, 114), (145, 146, 114), (146, 147, 114), (147, 148, 114), (148, 149, 114), (149, 150, 114), (150, 151, 114), (151, 113, 114), (72, 113, 151, 75), (75, 151, 150, 76), (76, 150, 149, 77), (77, 149, 148, 78), (78, 148, 147, 79), (79, 147, 146, 80), (80, 146, 145, 81), (81, 145, 144, 82), (82, 144, 143, 83), (83, 143, 142, 84), (84, 142, 141, 85), (85, 141, 140, 86), (86, 140, 139, 87), (87, 139, 138, 88), (88, 138, 137, 89), (89, 137, 136, 90), (90, 136, 135, 91), (91, 135, 134, 92), (92, 134, 133, 93), (93, 133, 132, 94), (94, 132, 131, 95), (95, 131, 130, 96), (96, 130, 129, 97), (97, 129, 128, 98), (98, 128, 127, 99), (99, 127, 126, 100), (100, 126, 125, 101), (101, 125, 124, 102), (102, 124, 123, 103), (103, 123, 122, 104), (104, 122, 121, 105), (105, 121, 120, 106), (106, 120, 119, 107), (107, 119, 118, 108), (108, 118, 117, 109), (109, 117, 116, 110), (110, 116, 115, 111), (111, 115, 112, 73), (29, 73, 112, 28), (169, 153, 168, 171), (171, 168, 167, 172), (172, 167, 166, 173), (173, 166, 165, 174), (174, 165, 164, 175), (175, 164, 163, 176), (176, 163, 162, 177), (177, 162, 161, 178), (178, 161, 160, 179), (179, 160, 159, 180), (180, 159, 158, 181), (181, 158, 157, 182), (182, 157, 156, 183), (183, 156, 155, 184), (184, 155, 154, 185), (185, 154, 152, 170), (152, 29, 28, 170), (186, 189, 188), (189, 190, 188), (190, 191, 188), (191, 192, 188), (192, 193, 188), (193, 194, 188), (194, 195, 188), (195, 196, 188), (196, 197, 188), (197, 198, 188), (198, 199, 188), (199, 200, 188), (200, 201, 188), (201, 202, 188), (202, 203, 188), (203, 204, 188), (204, 205, 188), (205, 206, 188), (206, 207, 188), (207, 208, 188), (208, 209, 188), (209, 210, 188), (210, 211, 188), (211, 212, 188), (212, 213, 188), (213, 187, 188), (214, 217, 216), (217, 218, 216), (218, 219, 216), (219, 220, 216), (220, 221, 216), (221, 222, 216), (222, 223, 216), (223, 224, 216), (224, 225, 216), (225, 226, 216), (226, 227, 216), (227, 228, 216), (228, 229, 216), (229, 230, 216), (230, 231, 216), (231, 232, 216), (232, 233, 216), (233, 234, 216), (234, 235, 216), (235, 236, 216), (236, 237, 216), (237, 238, 216), (238, 239, 216), (239, 240, 216), (240, 241, 216), (241, 215, 216), (186, 215, 241, 189), (189, 241, 240, 190), (190, 240, 239, 191), (191, 239, 238, 192), (192, 238, 237, 193), (193, 237, 236, 194), (194, 236, 235, 195), (195, 235, 234, 196), (196, 234, 233, 197), (197, 233, 232, 198), (198, 232, 231, 199), (199, 231, 230, 200), (200, 230, 229, 201), (201, 229, 228, 202), (202, 228, 227, 203), (203, 227, 226, 204), (204, 226, 225, 205), (205, 225, 224, 206), (206, 224, 223, 207), (207, 223, 222, 208), (208, 222, 221, 209), (209, 221, 220, 210), (210, 220, 219, 211), (211, 219, 218, 212), (212, 218, 217, 213), (213, 217, 214, 187), (242, 245, 244), (245, 246, 244), (246, 247, 244), (247, 248, 244), (248, 249, 244), (249, 250, 244), (250, 251, 244), (251, 243, 244), (252, 255, 254), (255, 256, 254), (256, 257, 254), (257, 258, 254), (258, 259, 254), (259, 260, 254), (260, 261, 254), (261, 253, 254), (252, 243, 251, 255), (255, 251, 250, 256), (256, 250, 249, 257), (257, 249, 248, 258), (258, 248, 247, 259), (259, 247, 246, 260), (260, 246, 245, 261), (261, 245, 242, 253), (280, 24, 25, 291), (262, 272, 279, 264), (264, 279, 278, 265), (265, 278, 277, 266), (266, 277, 276, 267), (267, 276, 275, 268), (268, 275, 274, 269), (269, 274, 273, 270), (270, 273, 271, 263), (252, 272, 262, 243), (280, 283, 282), (283, 284, 282), (284, 285, 282), (285, 286, 282), (286, 287, 282), (287, 288, 282), (288, 289, 282), (289, 281, 282), (290, 293, 292), (293, 294, 292), (294, 295, 292), (295, 296, 292), (296, 297, 292), (297, 298, 292), (298, 299, 292), (299, 291, 292), (280, 291, 299, 283), (283, 299, 298, 284), (284, 298, 297, 285), (285, 297, 296, 286), (286, 296, 295, 287), (287, 295, 294, 288), (288, 294, 293, 289), (289, 293, 290, 281), (37, 33, 24, 280, 282), (300, 303, 302), (303, 304, 302), (304, 305, 302), (305, 306, 302), (306, 307, 302), (307, 308, 302), (308, 309, 302), (309, 310, 302), (310, 311, 302), (311, 312, 302), (312, 313, 302), (313, 314, 302), (314, 315, 302), (315, 316, 302), (316, 317, 302), (317, 318, 302), (318, 301, 302), (319, 322, 321), (322, 323, 321), (323, 324, 321), (324, 325, 321), (325, 326, 321), (326, 327, 321), (327, 328, 321), (328, 329, 321), (329, 330, 321), (330, 331, 321), (331, 332, 321), (332, 333, 321), (333, 334, 321), (334, 335, 321), (335, 336, 321), (336, 337, 321), (337, 320, 321), (300, 320, 337, 303), (303, 337, 336, 304), (304, 336, 335, 305), (305, 335, 334, 306), (306, 334, 333, 307), (307, 333, 332, 308), (308, 332, 331, 309), (309, 331, 330, 310), (310, 330, 329, 311), (311, 329, 328, 312), (312, 328, 327, 313), (313, 327, 326, 314), (314, 326, 325, 315), (315, 325, 324, 316), (316, 324, 323, 317), (317, 323, 322, 318), (318, 322, 319, 301), (33, 340, 339, 23, 24), (338, 341, 340), (341, 342, 340), (342, 343, 340), (343, 344, 340), (344, 345, 340), (345, 346, 340), (346, 347, 340), (347, 348, 340), (348, 349, 340), (349, 350, 340), (350, 351, 340), (351, 352, 340), (352, 353, 340), (353, 354, 340), (354, 355, 340), (355, 356, 340), (356, 339, 340), (357, 360, 359), (360, 361, 359), (361, 362, 359), (362, 363, 359), (363, 364, 359), (364, 365, 359), (365, 366, 359), (366, 367, 359), (367, 368, 359), (368, 369, 359), (369, 370, 359), (370, 371, 359), (371, 372, 359), (372, 373, 359), (373, 374, 359), (374, 375, 359), (375, 358, 359), (338, 358, 375, 341), (341, 375, 374, 342), (342, 374, 373, 343), (343, 373, 372, 344), (344, 372, 371, 345), (345, 371, 370, 346), (346, 370, 369, 347), (347, 369, 368, 348), (348, 368, 367, 349), (349, 367, 366, 350), (350, 366, 365, 351), (351, 365, 364, 352), (352, 364, 363, 353), (353, 363, 362, 354), (354, 362, 361, 355), (355, 361, 360, 356), (356, 360, 357, 339), (23, 339, 357, 22), (628, 630, 670, 671), (518, 537, 647, 610), (554, 556, 557, 558, 559, 560, 561, 562, 563, 564, 565, 566, 567, 568, 569, 570, 571, 555, 572, 574, 575, 576, 577, 578, 579, 580, 581, 582, 583, 584, 585, 586, 587, 588, 589, 573, 536, 538, 539, 540, 541, 542, 543, 544, 545, 546, 547, 548, 549, 550, 551, 552, 553, 537, 518, 520, 521, 522, 523, 524, 525, 526, 527, 528, 529, 530, 531, 532, 533, 534, 535, 519), (383, 389, 499, 501, 382), (379, 437, 436, 32, 34), (376, 378, 379, 34), (480, 391, 435, 500), (384, 388, 389, 383), (382, 501, 500, 435, 437, 379), (385, 630, 629, 609, 611, 384), (381, 380, 389, 388), (378, 392, 391, 480, 482, 387), (378, 387, 382, 379), (387, 386, 383, 382), (386, 385, 384, 383), (390, 377, 32, 436), (380, 481, 499, 389), (386, 380, 381, 385), (390, 393, 392), (393, 394, 392), (394, 395, 392), (395, 396, 392), (396, 397, 392), (397, 398, 392), (398, 399, 392), (399, 400, 392), (400, 401, 392), (401, 402, 392), (402, 403, 392), (403, 404, 392), (404, 405, 392), (405, 406, 392), (406, 407, 392), (407, 408, 392), (408, 409, 392), (409, 410, 392), (410, 411, 392), (411, 412, 392), (412, 413, 392), (413, 414, 392), (414, 415, 392), (415, 416, 392), (416, 417, 392), (417, 418, 392), (418, 419, 392), (419, 420, 392), (420, 421, 392), (421, 422, 392), (422, 423, 392), (423, 424, 392), (424, 425, 392), (425, 426, 392), (426, 427, 392), (427, 428, 392), (428, 429, 392), (429, 430, 392), (430, 431, 392), (431, 432, 392), (432, 433, 392), (433, 434, 392), (434, 391, 392), (435, 438, 437), (438, 439, 437), (439, 440, 437), (440, 441, 437), (441, 442, 437), (442, 443, 437), (443, 444, 437), (444, 445, 437), (445, 446, 437), (446, 447, 437), (447, 448, 437), (448, 449, 437), (449, 450, 437), (450, 451, 437), (451, 452, 437), (452, 453, 437), (453, 454, 437), (454, 455, 437), (455, 456, 437), (456, 457, 437), (457, 458, 437), (458, 459, 437), (459, 460, 437), (460, 461, 437), (461, 462, 437), (462, 463, 437), (463, 464, 437), (464, 465, 437), (465, 466, 437), (466, 467, 437), (467, 468, 437), (468, 469, 437), (469, 470, 437), (470, 471, 437), (471, 472, 437), (472, 473, 437), (473, 474, 437), (474, 475, 437), (475, 476, 437), (476, 477, 437), (477, 478, 437), (478, 479, 437), (479, 436, 437), (390, 436, 479, 393), (393, 479, 478, 394), (394, 478, 477, 395), (395, 477, 476, 396), (396, 476, 475, 397), (397, 475, 474, 398), (398, 474, 473, 399), (399, 473, 472, 400), (400, 472, 471, 401), (401, 471, 470, 402), (402, 470, 469, 403), (403, 469, 468, 404), (404, 468, 467, 405), (405, 467, 466, 406), (406, 466, 465, 407), (407, 465, 464, 408), (408, 464, 463, 409), (409, 463, 462, 410), (410, 462, 461, 411), (411, 461, 460, 412), (412, 460, 459, 413), (413, 459, 458, 414), (414, 458, 457, 415), (415, 457, 456, 416), (416, 456, 455, 417), (417, 455, 454, 418), (418, 454, 453, 419), (419, 453, 452, 420), (420, 452, 451, 421), (421, 451, 450, 422), (422, 450, 449, 423), (423, 449, 448, 424), (424, 448, 447, 425), (425, 447, 446, 426), (426, 446, 445, 427), (427, 445, 444, 428), (428, 444, 443, 429), (429, 443, 442, 430), (430, 442, 441, 431), (431, 441, 440, 432), (432, 440, 439, 433), (433, 439, 438, 434), (434, 438, 435, 391), (376, 377, 390, 392, 378), (480, 483, 482), (483, 484, 482), (484, 485, 482), (485, 486, 482), (486, 487, 482), (487, 488, 482), (488, 489, 482), (489, 490, 482), (490, 491, 482), (491, 492, 482), (492, 493, 482), (493, 494, 482), (494, 495, 482), (495, 496, 482), (496, 497, 482), (497, 498, 482), (498, 481, 482), (499, 502, 501), (502, 503, 501), (503, 504, 501), (504, 505, 501), (505, 506, 501), (506, 507, 501), (507, 508, 501), (508, 509, 501), (509, 510, 501), (510, 511, 501), (511, 512, 501), (512, 513, 501), (513, 514, 501), (514, 515, 501), (515, 516, 501), (516, 517, 501), (517, 500, 501), (480, 500, 517, 483), (483, 517, 516, 484), (484, 516, 515, 485), (485, 515, 514, 486), (486, 514, 513, 487), (487, 513, 512, 488), (488, 512, 511, 489), (489, 511, 510, 490), (490, 510, 509, 491), (491, 509, 508, 492), (492, 508, 507, 493), (493, 507, 506, 494), (494, 506, 505, 495), (495, 505, 504, 496), (496, 504, 503, 497), (497, 503, 502, 498), (498, 502, 499, 481), (387, 482, 481, 380, 386), (628, 591, 572, 555), (573, 590, 648, 536), (611, 610, 674, 675), (590, 592, 724, 725, 722, 649, 648), (590, 593, 592), (593, 594, 592), (594, 595, 592), (595, 596, 592), (596, 597, 592), (597, 598, 592), (598, 599, 592), (599, 600, 592), (600, 601, 592), (601, 602, 592), (602, 603, 592), (603, 604, 592), (604, 605, 592), (605, 606, 592), (606, 607, 592), (607, 608, 592), (608, 591, 592), (609, 612, 611), (612, 613, 611), (613, 614, 611), (614, 615, 611), (615, 616, 611), (616, 617, 611), (617, 618, 611), (618, 619, 611), (619, 620, 611), (620, 621, 611), (621, 622, 611), (622, 623, 611), (623, 624, 611), (624, 625, 611), (625, 626, 611), (626, 627, 611), (627, 610, 611), (628, 631, 630), (631, 632, 630), (632, 633, 630), (633, 634, 630), (634, 635, 630), (635, 636, 630), (636, 637, 630), (637, 638, 630), (638, 639, 630), (639, 640, 630), (640, 641, 630), (641, 642, 630), (642, 643, 630), (643, 644, 630), (644, 645, 630), (645, 646, 630), (646, 629, 630), (647, 650, 649), (650, 651, 649), (651, 652, 649), (652, 653, 649), (653, 654, 649), (654, 655, 649), (655, 656, 649), (656, 657, 649), (657, 658, 649), (658, 659, 649), (659, 660, 649), (660, 661, 649), (661, 662, 649), (662, 663, 649), (663, 664, 649), (664, 665, 649), (665, 648, 649), (590, 573, 589, 593), (593, 589, 588, 594), (594, 588, 587, 595), (595, 587, 586, 596), (596, 586, 585, 597), (597, 585, 584, 598), (598, 584, 583, 599), (599, 583, 582, 600), (600, 582, 581, 601), (601, 581, 580, 602), (602, 580, 579, 603), (603, 579, 578, 604), (604, 578, 577, 605), (605, 577, 576, 606), (606, 576, 575, 607), (607, 575, 574, 608), (608, 574, 572, 591), (609, 519, 535, 612), (612, 535, 534, 613), (613, 534, 533, 614), (614, 533, 532, 615), (615, 532, 531, 616), (616, 531, 530, 617), (617, 530, 529, 618), (618, 529, 528, 619), (619, 528, 527, 620), (620, 527, 526, 621), (621, 526, 525, 622), (622, 525, 524, 623), (623, 524, 523, 624), (624, 523, 522, 625), (625, 522, 521, 626), (626, 521, 520, 627), (627, 520, 518, 610), (554, 629, 646, 556), (556, 646, 645, 557), (557, 645, 644, 558), (558, 644, 643, 559), (559, 643, 642, 560), (560, 642, 641, 561), (561, 641, 640, 562), (562, 640, 639, 563), (563, 639, 638, 564), (564, 638, 637, 565), (565, 637, 636, 566), (566, 636, 635, 567), (567, 635, 634, 568), (568, 634, 633, 569), (569, 633, 632, 570), (570, 632, 631, 571), (571, 631, 628, 555), (536, 648, 665, 538), (538, 665, 664, 539), (539, 664, 663, 540), (540, 663, 662, 541), (541, 662, 661, 542), (542, 661, 660, 543), (543, 660, 659, 544), (544, 659, 658, 545), (545, 658, 657, 546), (546, 657, 656, 547), (547, 656, 655, 548), (548, 655, 654, 549), (549, 654, 653, 550), (550, 653, 652, 551), (551, 652, 651, 552), (552, 651, 650, 553), (553, 650, 647, 537), (629, 554, 519, 609), (667, 666, 809, 807, 811, 812, 738, 739, 671, 670), (630, 385, 667, 670), (385, 381, 666, 667), (592, 591, 668, 669), (381, 592, 669, 666), (591, 628, 671, 668), (677, 676, 682, 683), (384, 611, 675, 673), (388, 384, 673, 672), (610, 647, 677, 674), (647, 649, 676, 677), (649, 388, 672, 737, 727, 732, 740, 753, 744, 749, 756, 769, 760, 765, 772, 785, 776, 781, 788, 801, 792, 797, 804, 676), (672, 673, 679, 678), (673, 675, 681, 679), (674, 677, 683, 680), (675, 674, 680, 681), (676, 804, 798, 793, 801, 788, 782, 777, 785, 772, 766, 761, 769, 756, 750, 745, 753, 740, 733, 728, 737, 672, 678, 682), (388, 688, 684, 686, 381), (685, 684, 688, 689), (649, 692, 690, 694, 381, 686, 687, 688, 388), (697, 696, 698, 699), (692, 696, 700, 701, 592, 823, 819, 816, 817), (649, 704, 702, 706, 701, 698, 696, 692), (703, 702, 704, 705), (649, 710, 708, 712, 707, 704), (709, 708, 710, 711), (649, 716, 714, 718, 713, 710), (715, 714, 716, 717), (649, 722, 720, 724, 592, 701, 706, 707, 712, 713, 718, 719, 716), (721, 720, 722, 723), (729, 735, 19, 741, 701, 700, 742, 18), (671, 739, 731, 743, 754, 755), (746, 752, 17, 757, 707, 706, 758, 16), (755, 748, 759, 770, 771, 671), (762, 768, 15, 773, 713, 712, 774, 14), (671, 771, 764, 775, 786, 787), (778, 784, 13, 789, 719, 718, 790, 12), (787, 780, 791, 802, 803, 671), (794, 800, 11, 806, 725, 724, 805, 10), (671, 803, 796, 791, 780, 775, 764, 759, 748, 743, 731, 726, 736, 666, 669, 668), (738, 812, 810, 808, 809, 666, 736), (811, 4, 5, 810, 812), (810, 5, 824, 822, 813, 808), (808, 813, 815, 820, 3, 807, 809), (807, 3, 4, 811), (819, 2, 1, 816), (821, 822, 824, 818, 2, 819, 823), (817, 814, 821, 823, 592, 381, 694, 695, 692), (814, 0, 815, 813, 822, 821), (816, 1, 0, 814, 817)])
me_cube_001.materials.append(mat_gunbody)
me_cube_001.use_remesh_preserve_volume = False
me_cube_001.use_remesh_preserve_attributes = False
me_cube_001.use_mirror_vertex_groups = False
me_cube_001.update()

# ---- objects
ob_aim3_1 = bpy.data.objects.new('Aim3.1', me_cube_005)
ob_aim2 = bpy.data.objects.new('Aim2', me_cube_003)
ob_aim1 = bpy.data.objects.new('Aim1', me_cube)
ob_bolt = bpy.data.objects.new('Bolt', me_cylinder)
ob_bipod2 = bpy.data.objects.new('Bipod2', me_cube_012)
ob_bipod = bpy.data.objects.new('Bipod', me_cube_011)
ob_trigger = bpy.data.objects.new('Trigger', me_cube_004)
ob_handle = bpy.data.objects.new('Handle', me_cube_002)
ob_guntip = bpy.data.objects.new('GunTip', me_cone)
ob_shaft = bpy.data.objects.new('Shaft', me_cube_001)

# ---- transforms, parenting, visibility, modifiers, constraints
ob_aim3_1.location = (3.453, -0.04955, 0.7462)
ob_aim3_1.rotation_euler = (-0.001556, -3.142, -3.142)
ob_aim3_1.scale = (0.02648, 0.004381, 0.05813)
ob_aim3_1.lineart.crease_threshold = 0.0
ob_aim2.location = (3.453, 0.05062, 0.7736)
ob_aim2.scale = (0.02648, 0.004381, 0.05813)
ob_aim2.lineart.crease_threshold = 0.0
ob_aim1.location = (3.453, 0.0004897, 0.7312)
ob_aim1.scale = (0.02648, 0.02078, 0.03427)
ob_aim1.lineart.crease_threshold = 0.0
ob_bolt.location = (-1.415, -0.2941, 0.2742)
ob_bolt.scale = (0.06385, 0.06385, 0.3238)
ob_bolt.lineart.crease_threshold = 0.0
ob_bipod2.location = (3.457, 0.433, -0.8098)
ob_bipod2.rotation_euler = (0.384, -0.0, 0.0)
ob_bipod2.scale = (0.03999, 0.02379, 1.255)
ob_bipod2.lineart.crease_threshold = 0.0
ob_bipod.location = (3.457, -0.4814, -0.8095)
ob_bipod.rotation_euler = (-0.384, -0.0, 0.0)
ob_bipod.scale = (0.03999, 0.02379, 1.255)
ob_bipod.lineart.crease_threshold = 0.0
ob_trigger.location = (-1.718, -0.001783, -0.06201)
ob_trigger.scale = (0.02694, 0.02694, 0.03264)
ob_trigger.lineart.crease_threshold = 0.0
ob_handle.location = (-2.043, -0.003171, -0.0984)
ob_handle.scale = (0.2727, 0.1301, 0.2727)
ob_handle.lineart.crease_threshold = 0.0
ob_guntip.location = (4.429, -0.0004411, 0.5027)
ob_guntip.rotation_euler = (-0.0, -1.571, 0.0)
ob_guntip.scale = (0.2785, 0.2785, 0.2785)
ob_guntip.lineart.crease_threshold = 0.0
ob_shaft.location = (-4.277, -4.37e-08, 0.3252)
ob_shaft.lineart.crease_threshold = 0.0

# ---- collection membership
col_collection_1.objects.link(ob_aim3_1)
col_collection_1.objects.link(ob_aim2)
col_collection_1.objects.link(ob_aim1)
col_collection_1.objects.link(ob_bolt)
col_collection_1.objects.link(ob_bipod2)
col_collection_1.objects.link(ob_bipod)
col_collection_1.objects.link(ob_trigger)
col_collection_1.objects.link(ob_handle)
col_collection_1.objects.link(ob_guntip)
col_collection_1.objects.link(ob_shaft)

# ---- scene / render settings (as saved in the file)
scene.frame_start = 1; scene.frame_end = 250; scene.frame_set(0)
scene.render.engine = 'BLENDER_EEVEE_NEXT'
scene.render.resolution_percentage = 50
scene.render.dither_intensity = 0.0
scene.cycles.use_denoising = False
scene.cycles.samples = 128
scene.cycles.sampling_pattern = 'TABULATED_SOBOL'
scene.cycles.use_adaptive_sampling = False
scene.cycles.use_light_tree = False
scene.cycles.blur_glossy = 0.0
scene.cycles.sample_clamp_indirect = 0.0
scene.view_settings.view_transform = 'Standard'
bpy.context.view_layer.update()

# ---- added for rendering (the .blend has no active camera and no usable light): camera, sun
cam_auto = bpy.data.cameras.new('AutoCamera')
cam_auto.lens = 50.0
cam_auto.sensor_width = 36.0
cam_auto.clip_end = 1000.0
ob_auto_camera = bpy.data.objects.new('AutoCamera', cam_auto)
scene.collection.objects.link(ob_auto_camera)
ob_auto_camera.location = (9.46368, -11.4256, 7.03602)
ob_auto_camera.rotation_euler = (1.09748, -7.21219e-08, 0.694738)
scene.camera = ob_auto_camera
light_auto_sun = bpy.data.lights.new('AutoSun', 'SUN')
light_auto_sun.energy = 3.0
light_auto_sun.angle = 0.0523599
ob_auto_sun = bpy.data.objects.new('AutoSun', light_auto_sun)
scene.collection.objects.link(ob_auto_sun)
ob_auto_sun.rotation_euler = (0.872665, 0.174533, 0.523599)
bpy.context.view_layer.update()
